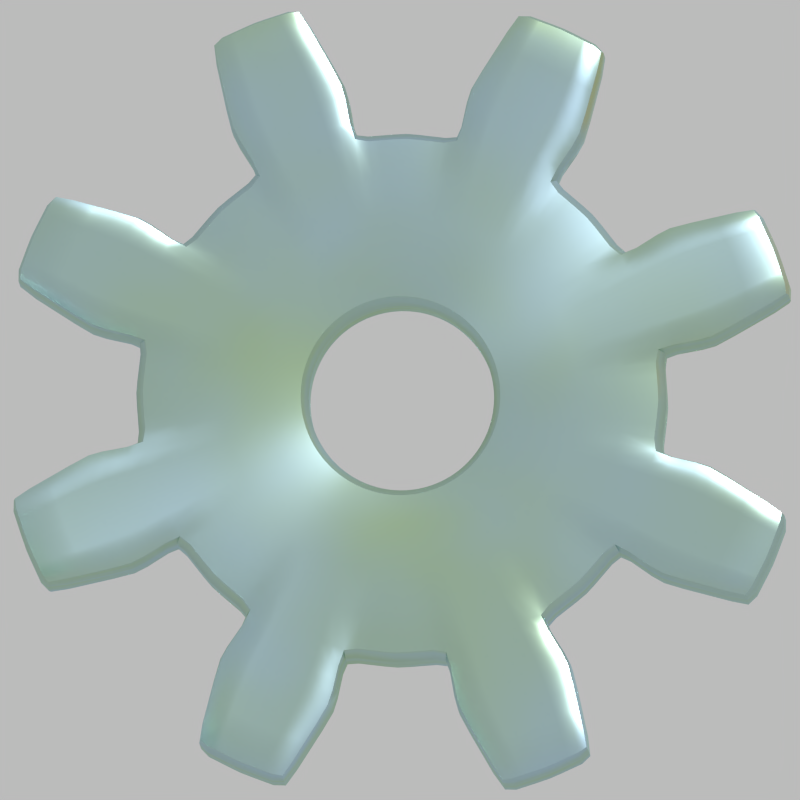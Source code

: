 # Source: iso_special.blend  (saved by Blender 2.72.0; exported with 4.5.12 LTS)
import bpy
from mathutils import Matrix  # noqa: F401  (used for matrix-valued properties, if any)

bpy.ops.wm.read_factory_settings(use_empty=True)
scene = bpy.context.scene
scene.name = 'Scene'

# ---- collections
col_collection_1 = bpy.data.collections.new('Collection 1'); scene.collection.children.link(col_collection_1)

# ---- materials (node trees are filled in below, after node groups)
mat_gears_mat = bpy.data.materials.new('gears_mat')
mat_gears_mat.alpha_threshold = 0.0
mat_gears_mat.roughness = 0.5
mat_material_ground = bpy.data.materials.new('Material_ground')
mat_material_ground.alpha_threshold = 0.0
mat_material_ground.diffuse_color = (0.5277, 0.365, 0.1598, 1.0)
mat_material_ground.roughness = 0.5
mat_material_ground.line_color = (0.0, 0.0, 0.0, 1.0)

# ---- material node trees
mat_gears_mat.use_nodes = True; mat_gears_mat.node_tree.nodes.clear()
_N = mat_gears_mat.node_tree.nodes; _L = mat_gears_mat.node_tree.links
n0 = _N.new('ShaderNodeBsdfAnisotropic'); n0.name = 'Anisotropic BSDF'; n0.location = (-2, 169)
n0.distribution = 'GGX'
n0.inputs[1].default_value = 0.3162
n0.inputs[2].default_value = 0.5
n0.inputs[3].default_value = 60.0
n1 = _N.new('ShaderNodeMixShader'); n1.name = 'Mix Shader'; n1.location = (210, 257)
n1.inputs[0].default_value = 0.3
n2 = _N.new('ShaderNodeBsdfAnisotropic'); n2.name = 'Glossy BSDF'; n2.location = (-5, 325)
n2.distribution = 'GGX'
n2.inputs[1].default_value = 0.3162
n3 = _N.new('ShaderNodeOutputMaterial'); n3.name = 'Material Output'; n3.location = (445, 251)
n4 = _N.new('ShaderNodeBsdfDiffuse'); n4.name = 'Diffuse BSDF'; n4.location = (-253, 561)
n5 = _N.new('ShaderNodeTexNoise'); n5.name = 'Noise Texture'; n5.location = (-533, 429)
n5.inputs[2].default_value = 3.0
n5.inputs[8].default_value = 0.25
n6 = _N.new('ShaderNodeCombineColor'); n6.name = 'Combine HSV'; n6.location = (-277, 234)
n7 = _N.new('ShaderNodeSeparateColor'); n7.name = 'Separate HSV'; n7.location = (-518, 215)
n8 = _N.new('ShaderNodeRGB'); n8.name = 'RGB'; n8.location = (-694, 204)
n8.outputs[0].default_value = (0.499, 0.701, 1.0, 1.0)
_L.new(n1.outputs[0], n3.inputs[0])
_L.new(n0.outputs[0], n1.inputs[2])
_L.new(n2.outputs[0], n1.inputs[1])
_L.new(n8.outputs[0], n7.inputs[0])
_L.new(n6.outputs[0], n2.inputs[0])
_L.new(n5.outputs[0], n6.inputs[2])
_L.new(n7.outputs[0], n6.inputs[0])
_L.new(n7.outputs[1], n6.inputs[1])
_L.new(n8.outputs[0], n0.inputs[0])
n3.is_active_output = True

# ---- world
world_world = bpy.data.worlds.new('World'); scene.world = world_world
world_world.use_nodes = True; world_world.node_tree.nodes.clear()
_N = world_world.node_tree.nodes; _L = world_world.node_tree.links
n0 = _N.new('ShaderNodeOutputWorld'); n0.name = 'World Output'; n0.location = (300, 300)
n1 = _N.new('ShaderNodeBackground'); n1.name = 'Background'; n1.location = (10, 300)
n1.inputs[0].default_value = (1.0, 1.0, 1.0, 1.0)
n1.inputs[1].default_value = 0.5
_L.new(n1.outputs[0], n0.inputs[0])
n0.is_active_output = True
world_world.color = (0.05088, 0.05088, 0.05088)
world_world.use_sun_shadow = False
world_world.sun_shadow_jitter_overblur = 0.0
world_world.cycles.sampling_method = 'MANUAL'
world_world.cycles.sample_map_resolution = 256

# ---- cameras
cam_camera_013 = bpy.data.cameras.new('Camera.013')
cam_camera_013.type = 'ORTHO'
cam_camera_013.clip_end = 100.0
cam_camera_013.lens = 35.0
cam_camera_013.sensor_width = 32.0
cam_camera_013.sensor_height = 18.0
cam_camera_013.ortho_scale = 1.41
cam_camera_013.dof.focus_distance = 0.0
cam_camera_012 = bpy.data.cameras.new('Camera.012')
cam_camera_012.type = 'ORTHO'
cam_camera_012.clip_end = 100.0
cam_camera_012.lens = 35.0
cam_camera_012.sensor_width = 32.0
cam_camera_012.sensor_height = 18.0
cam_camera_012.ortho_scale = 1.41
cam_camera_012.dof.focus_distance = 0.0
cam_camera_011 = bpy.data.cameras.new('Camera.011')
cam_camera_011.type = 'ORTHO'
cam_camera_011.clip_end = 100.0
cam_camera_011.lens = 35.0
cam_camera_011.sensor_width = 32.0
cam_camera_011.sensor_height = 18.0
cam_camera_011.ortho_scale = 1.41
cam_camera_011.dof.focus_distance = 0.0
cam_camera_010 = bpy.data.cameras.new('Camera.010')
cam_camera_010.type = 'ORTHO'
cam_camera_010.clip_end = 100.0
cam_camera_010.lens = 35.0
cam_camera_010.sensor_width = 32.0
cam_camera_010.sensor_height = 18.0
cam_camera_010.ortho_scale = 1.41
cam_camera_010.dof.focus_distance = 0.0
cam_camera_009 = bpy.data.cameras.new('Camera.009')
cam_camera_009.type = 'ORTHO'
cam_camera_009.clip_end = 100.0
cam_camera_009.lens = 35.0
cam_camera_009.sensor_width = 32.0
cam_camera_009.sensor_height = 18.0
cam_camera_009.ortho_scale = 1.41
cam_camera_009.dof.focus_distance = 0.0
cam_camera_008 = bpy.data.cameras.new('Camera.008')
cam_camera_008.type = 'ORTHO'
cam_camera_008.clip_end = 100.0
cam_camera_008.lens = 35.0
cam_camera_008.sensor_width = 32.0
cam_camera_008.sensor_height = 18.0
cam_camera_008.ortho_scale = 1.41
cam_camera_008.dof.focus_distance = 0.0
cam_camera_007 = bpy.data.cameras.new('Camera.007')
cam_camera_007.type = 'ORTHO'
cam_camera_007.clip_end = 100.0
cam_camera_007.lens = 35.0
cam_camera_007.sensor_width = 32.0
cam_camera_007.sensor_height = 18.0
cam_camera_007.ortho_scale = 1.41
cam_camera_007.dof.focus_distance = 0.0
cam_camera_006 = bpy.data.cameras.new('Camera.006')
cam_camera_006.type = 'ORTHO'
cam_camera_006.clip_end = 100.0
cam_camera_006.lens = 35.0
cam_camera_006.sensor_width = 32.0
cam_camera_006.sensor_height = 18.0
cam_camera_006.ortho_scale = 1.41
cam_camera_006.dof.focus_distance = 0.0
cam_camera_005 = bpy.data.cameras.new('Camera.005')
cam_camera_005.type = 'ORTHO'
cam_camera_005.clip_end = 100.0
cam_camera_005.lens = 35.0
cam_camera_005.sensor_width = 32.0
cam_camera_005.sensor_height = 18.0
cam_camera_005.ortho_scale = 1.41
cam_camera_005.dof.focus_distance = 0.0
cam_camera_004 = bpy.data.cameras.new('Camera.004')
cam_camera_004.type = 'ORTHO'
cam_camera_004.clip_end = 100.0
cam_camera_004.lens = 35.0
cam_camera_004.sensor_width = 32.0
cam_camera_004.sensor_height = 18.0
cam_camera_004.ortho_scale = 1.41
cam_camera_004.dof.focus_distance = 0.0
cam_camera_003 = bpy.data.cameras.new('Camera.003')
cam_camera_003.type = 'ORTHO'
cam_camera_003.clip_end = 100.0
cam_camera_003.lens = 35.0
cam_camera_003.sensor_width = 32.0
cam_camera_003.sensor_height = 18.0
cam_camera_003.ortho_scale = 1.41
cam_camera_003.dof.focus_distance = 0.0
cam_camera = bpy.data.cameras.new('Camera')
cam_camera.type = 'ORTHO'
cam_camera.clip_end = 100.0
cam_camera.lens = 35.0
cam_camera.sensor_width = 32.0
cam_camera.sensor_height = 18.0
cam_camera.ortho_scale = 1.41
cam_camera.dof.focus_distance = 0.0

# ---- lights
light_lamp = bpy.data.lights.new('Lamp', 'SUN')
light_lamp.transmission_factor = 0.0
light_lamp.cutoff_distance = 30.0
light_lamp.angle = 0.49
light_lamp.energy = 3.0
light_lamp.shadow_buffer_clip_start = 1.001
light_lamp.shadow_soft_size = 0.25
light_lamp.shadow_cascade_max_distance = 1000.0
light_lamp.cycles.use_multiple_importance_sampling = False

# ---- meshes
me_gear_003 = bpy.data.meshes.new('Gear.003')
me_gear_003.from_pydata([(0.08456, 8.813e-10, -0.05), (0.08293, 0.0165, -0.05), (0.07812, 0.03236, -0.05), (0.07031, 0.04698, -0.05), (0.21, 0.0, -0.05), (0.206, 0.04097, -0.05), (0.194, 0.08036, -0.05), (0.1746, 0.1167, -0.05), (0.2452, 0.04877, -0.05), (0.231, 0.09567, -0.05), (0.2079, 0.1389, -0.05), (0.3079, 0.08714, -0.05), (0.2956, 0.1225, -0.05), (0.2793, 0.1561, -0.05), (0.08456, 8.813e-10, 0.05), (0.08293, 0.0165, 0.05), (0.07812, 0.03236, 0.05), (0.07031, 0.04698, 0.05), (0.21, 0.0, 0.05), (0.206, 0.04097, 0.05), (0.194, 0.08036, 0.05), (0.1746, 0.1167, 0.05), (0.2452, 0.04877, 0.05), (0.231, 0.09567, 0.05), (0.2079, 0.1389, 0.05), (0.3079, 0.08714, 0.05), (0.2956, 0.1225, 0.05), (0.2793, 0.1561, 0.05), (0.05979, 0.05979, -0.05), (0.04698, 0.07031, -0.05), (0.03236, 0.07812, -0.05), (0.0165, 0.08293, -0.05), (0.1485, 0.1485, -0.05), (0.1167, 0.1746, -0.05), (0.08036, 0.194, -0.05), (0.04097, 0.206, -0.05), (0.1389, 0.2079, -0.05), (0.09567, 0.231, -0.05), (0.04877, 0.2452, -0.05), (0.1561, 0.2793, -0.05), (0.1225, 0.2956, -0.05), (0.08714, 0.3079, -0.05), (0.05979, 0.05979, 0.05), (0.04698, 0.07031, 0.05), (0.03236, 0.07812, 0.05), (0.0165, 0.08293, 0.05), (0.1485, 0.1485, 0.05), (0.1167, 0.1746, 0.05), (0.08036, 0.194, 0.05), (0.04097, 0.206, 0.05), (0.1389, 0.2079, 0.05), (0.09567, 0.231, 0.05), (0.04877, 0.2452, 0.05), (0.1561, 0.2793, 0.05), (0.1225, 0.2956, 0.05), (0.08714, 0.3079, 0.05), (1.099e-09, 0.08456, -0.05), (-0.0165, 0.08293, -0.05), (-0.03236, 0.07812, -0.05), (-0.04698, 0.07031, -0.05), (1.286e-17, 0.21, -0.05), (-0.04097, 0.206, -0.05), (-0.08036, 0.194, -0.05), (-0.1167, 0.1746, -0.05), (-0.04877, 0.2452, -0.05), (-0.09567, 0.231, -0.05), (-0.1389, 0.2079, -0.05), (-0.08714, 0.3079, -0.05), (-0.1225, 0.2956, -0.05), (-0.1561, 0.2793, -0.05), (2.659e-09, 0.08456, 0.05), (-0.0165, 0.08293, 0.05), (-0.03236, 0.07812, 0.05), (-0.04698, 0.07031, 0.05), (1.286e-17, 0.21, 0.05), (-0.04097, 0.206, 0.05), (-0.08036, 0.194, 0.05), (-0.1167, 0.1746, 0.05), (-0.04877, 0.2452, 0.05), (-0.09567, 0.231, 0.05), (-0.1389, 0.2079, 0.05), (-0.08714, 0.3079, 0.05), (-0.1225, 0.2956, 0.05), (-0.1561, 0.2793, 0.05), (-0.05979, 0.05979, -0.05), (-0.07031, 0.04698, -0.05), (-0.07812, 0.03236, -0.05), (-0.08293, 0.0165, -0.05), (-0.1485, 0.1485, -0.05), (-0.1746, 0.1167, -0.05), (-0.194, 0.08036, -0.05), (-0.206, 0.04097, -0.05), (-0.2079, 0.1389, -0.05), (-0.231, 0.09567, -0.05), (-0.2452, 0.04877, -0.05), (-0.2793, 0.1561, -0.05), (-0.2956, 0.1225, -0.05), (-0.3079, 0.08714, -0.05), (-0.05979, 0.05979, 0.05), (-0.07031, 0.04698, 0.05), (-0.07812, 0.03236, 0.05), (-0.08293, 0.0165, 0.05), (-0.1485, 0.1485, 0.05), (-0.1746, 0.1167, 0.05), (-0.194, 0.08036, 0.05), (-0.206, 0.04097, 0.05), (-0.2079, 0.1389, 0.05), (-0.231, 0.09567, 0.05), (-0.2452, 0.04877, 0.05), (-0.2793, 0.1561, 0.05), (-0.2956, 0.1225, 0.05), (-0.3079, 0.08714, 0.05), (-0.08456, -8.813e-10, -0.05), (-0.08293, -0.0165, -0.05), (-0.07812, -0.03236, -0.05), (-0.07031, -0.04698, -0.05), (-0.21, 2.572e-17, -0.05), (-0.206, -0.04097, -0.05), (-0.194, -0.08036, -0.05), (-0.1746, -0.1167, -0.05), (-0.2452, -0.04877, -0.05), (-0.231, -0.09567, -0.05), (-0.2079, -0.1389, -0.05), (-0.3079, -0.08714, -0.05), (-0.2956, -0.1225, -0.05), (-0.2793, -0.1561, -0.05), (-0.08456, -8.813e-10, 0.05), (-0.08293, -0.0165, 0.05), (-0.07812, -0.03236, 0.05), (-0.07031, -0.04698, 0.05), (-0.21, 2.572e-17, 0.05), (-0.206, -0.04097, 0.05), (-0.194, -0.08036, 0.05), (-0.1746, -0.1167, 0.05), (-0.2452, -0.04877, 0.05), (-0.231, -0.09567, 0.05), (-0.2079, -0.1389, 0.05), (-0.3079, -0.08714, 0.05), (-0.2956, -0.1225, 0.05), (-0.2793, -0.1561, 0.05), (-0.05979, -0.05979, -0.05), (-0.04698, -0.07031, -0.05), (-0.03236, -0.07812, -0.05), (-0.0165, -0.08293, -0.05), (-0.1485, -0.1485, -0.05), (-0.1167, -0.1746, -0.05), (-0.08036, -0.194, -0.05), (-0.04097, -0.206, -0.05), (-0.1389, -0.2079, -0.05), (-0.09567, -0.231, -0.05), (-0.04877, -0.2452, -0.05), (-0.1561, -0.2793, -0.05), (-0.1225, -0.2956, -0.05), (-0.08714, -0.3079, -0.05), (-0.05979, -0.05979, 0.05), (-0.04698, -0.07031, 0.05), (-0.03236, -0.07812, 0.05), (-0.0165, -0.08293, 0.05), (-0.1485, -0.1485, 0.05), (-0.1167, -0.1746, 0.05), (-0.08036, -0.194, 0.05), (-0.04097, -0.206, 0.05), (-0.1389, -0.2079, 0.05), (-0.09567, -0.231, 0.05), (-0.04877, -0.2452, 0.05), (-0.1561, -0.2793, 0.05), (-0.1225, -0.2956, 0.05), (-0.08714, -0.3079, 0.05), (-2.659e-09, -0.08456, -0.05), (0.0165, -0.08293, -0.05), (0.03236, -0.07812, -0.05), (0.04698, -0.07031, -0.05), (-3.858e-17, -0.21, -0.05), (0.04097, -0.206, -0.05), (0.08036, -0.194, -0.05), (0.1167, -0.1746, -0.05), (0.04877, -0.2452, -0.05), (0.09567, -0.231, -0.05), (0.1389, -0.2079, -0.05), (0.08714, -0.3079, -0.05), (0.1225, -0.2956, -0.05), (0.1561, -0.2793, -0.05), (-1.099e-09, -0.08456, 0.05), (0.0165, -0.08293, 0.05), (0.03236, -0.07812, 0.05), (0.04698, -0.07031, 0.05), (-3.858e-17, -0.21, 0.05), (0.04097, -0.206, 0.05), (0.08036, -0.194, 0.05), (0.1167, -0.1746, 0.05), (0.04877, -0.2452, 0.05), (0.09567, -0.231, 0.05), (0.1389, -0.2079, 0.05), (0.08714, -0.3079, 0.05), (0.1225, -0.2956, 0.05), (0.1561, -0.2793, 0.05), (0.05979, -0.05979, -0.05), (0.07031, -0.04698, -0.05), (0.07812, -0.03236, -0.05), (0.08293, -0.0165, -0.05), (0.1485, -0.1485, -0.05), (0.1746, -0.1167, -0.05), (0.194, -0.08036, -0.05), (0.206, -0.04097, -0.05), (0.2079, -0.1389, -0.05), (0.231, -0.09567, -0.05), (0.2452, -0.04877, -0.05), (0.2793, -0.1561, -0.05), (0.2956, -0.1225, -0.05), (0.3079, -0.08714, -0.05), (0.05979, -0.05979, 0.05), (0.07031, -0.04698, 0.05), (0.07812, -0.03236, 0.05), (0.08293, -0.0165, 0.05), (0.1485, -0.1485, 0.05), (0.1746, -0.1167, 0.05), (0.194, -0.08036, 0.05), (0.206, -0.04097, 0.05), (0.2079, -0.1389, 0.05), (0.231, -0.09567, 0.05), (0.2452, -0.04877, 0.05), (0.2793, -0.1561, 0.05), (0.2956, -0.1225, 0.05), (0.3079, -0.08714, 0.05)], [], [(4, 0, 1, 5), (5, 1, 2, 6), (6, 2, 3, 7), (8, 5, 6, 9), (9, 6, 7, 10), (11, 8, 9, 12), (12, 9, 10, 13), (14, 18, 19, 15), (15, 19, 20, 16), (16, 20, 21, 17), (19, 22, 23, 20), (20, 23, 24, 21), (22, 25, 26, 23), (23, 26, 27, 24), (18, 4, 5, 19), (19, 5, 8, 22), (22, 8, 11, 25), (25, 11, 12, 26), (26, 12, 13, 27), (27, 13, 10, 24), (24, 10, 7, 21), (32, 28, 29, 33), (33, 29, 30, 34), (34, 30, 31, 35), (36, 33, 34, 37), (37, 34, 35, 38), (39, 36, 37, 40), (40, 37, 38, 41), (42, 46, 47, 43), (43, 47, 48, 44), (44, 48, 49, 45), (47, 50, 51, 48), (48, 51, 52, 49), (50, 53, 54, 51), (51, 54, 55, 52), (46, 32, 33, 47), (47, 33, 36, 50), (50, 36, 39, 53), (53, 39, 40, 54), (54, 40, 41, 55), (55, 41, 38, 52), (52, 38, 35, 49), (3, 28, 32, 7), (7, 32, 46, 21), (21, 46, 42, 17), (60, 56, 57, 61), (61, 57, 58, 62), (62, 58, 59, 63), (64, 61, 62, 65), (65, 62, 63, 66), (67, 64, 65, 68), (68, 65, 66, 69), (70, 74, 75, 71), (71, 75, 76, 72), (72, 76, 77, 73), (75, 78, 79, 76), (76, 79, 80, 77), (78, 81, 82, 79), (79, 82, 83, 80), (74, 60, 61, 75), (75, 61, 64, 78), (78, 64, 67, 81), (81, 67, 68, 82), (82, 68, 69, 83), (83, 69, 66, 80), (80, 66, 63, 77), (31, 56, 60, 35), (35, 60, 74, 49), (49, 74, 70, 45), (88, 84, 85, 89), (89, 85, 86, 90), (90, 86, 87, 91), (92, 89, 90, 93), (93, 90, 91, 94), (95, 92, 93, 96), (96, 93, 94, 97), (98, 102, 103, 99), (99, 103, 104, 100), (100, 104, 105, 101), (103, 106, 107, 104), (104, 107, 108, 105), (106, 109, 110, 107), (107, 110, 111, 108), (102, 88, 89, 103), (103, 89, 92, 106), (106, 92, 95, 109), (109, 95, 96, 110), (110, 96, 97, 111), (111, 97, 94, 108), (108, 94, 91, 105), (59, 84, 88, 63), (63, 88, 102, 77), (77, 102, 98, 73), (116, 112, 113, 117), (117, 113, 114, 118), (118, 114, 115, 119), (120, 117, 118, 121), (121, 118, 119, 122), (123, 120, 121, 124), (124, 121, 122, 125), (126, 130, 131, 127), (127, 131, 132, 128), (128, 132, 133, 129), (131, 134, 135, 132), (132, 135, 136, 133), (134, 137, 138, 135), (135, 138, 139, 136), (130, 116, 117, 131), (131, 117, 120, 134), (134, 120, 123, 137), (137, 123, 124, 138), (138, 124, 125, 139), (139, 125, 122, 136), (136, 122, 119, 133), (87, 112, 116, 91), (91, 116, 130, 105), (105, 130, 126, 101), (144, 140, 141, 145), (145, 141, 142, 146), (146, 142, 143, 147), (148, 145, 146, 149), (149, 146, 147, 150), (151, 148, 149, 152), (152, 149, 150, 153), (154, 158, 159, 155), (155, 159, 160, 156), (156, 160, 161, 157), (159, 162, 163, 160), (160, 163, 164, 161), (162, 165, 166, 163), (163, 166, 167, 164), (158, 144, 145, 159), (159, 145, 148, 162), (162, 148, 151, 165), (165, 151, 152, 166), (166, 152, 153, 167), (167, 153, 150, 164), (164, 150, 147, 161), (115, 140, 144, 119), (119, 144, 158, 133), (133, 158, 154, 129), (172, 168, 169, 173), (173, 169, 170, 174), (174, 170, 171, 175), (176, 173, 174, 177), (177, 174, 175, 178), (179, 176, 177, 180), (180, 177, 178, 181), (182, 186, 187, 183), (183, 187, 188, 184), (184, 188, 189, 185), (187, 190, 191, 188), (188, 191, 192, 189), (190, 193, 194, 191), (191, 194, 195, 192), (186, 172, 173, 187), (187, 173, 176, 190), (190, 176, 179, 193), (193, 179, 180, 194), (194, 180, 181, 195), (195, 181, 178, 192), (192, 178, 175, 189), (143, 168, 172, 147), (147, 172, 186, 161), (161, 186, 182, 157), (200, 196, 197, 201), (201, 197, 198, 202), (202, 198, 199, 203), (204, 201, 202, 205), (205, 202, 203, 206), (207, 204, 205, 208), (208, 205, 206, 209), (210, 214, 215, 211), (211, 215, 216, 212), (212, 216, 217, 213), (215, 218, 219, 216), (216, 219, 220, 217), (218, 221, 222, 219), (219, 222, 223, 220), (214, 200, 201, 215), (215, 201, 204, 218), (218, 204, 207, 221), (221, 207, 208, 222), (222, 208, 209, 223), (223, 209, 206, 220), (220, 206, 203, 217), (171, 196, 200, 175), (175, 200, 214, 189), (189, 214, 210, 185), (199, 0, 4, 203), (203, 4, 18, 217), (217, 18, 14, 213), (85, 84, 98, 99), (100, 86, 85, 99), (87, 86, 100, 101), (112, 87, 101, 126), (127, 113, 112, 126), (114, 113, 127, 128), (115, 114, 128, 129), (154, 140, 115, 129), (141, 140, 154, 155), (156, 142, 141, 155), (143, 142, 156, 157), (182, 168, 143, 157), (169, 168, 182, 183), (184, 170, 169, 183), (171, 170, 184, 185), (210, 196, 171, 185), (211, 197, 196, 210), (212, 198, 197, 211), (199, 198, 212, 213), (199, 213, 14, 0), (1, 0, 14, 15), (16, 2, 1, 15), (17, 3, 2, 16), (42, 28, 3, 17), (43, 29, 28, 42), (44, 30, 29, 43), (45, 31, 30, 44), (70, 56, 31, 45), (71, 57, 56, 70), (58, 57, 71, 72), (73, 59, 58, 72), (98, 84, 59, 73)])
me_gear_003.polygons.foreach_set('use_smooth', [True] * 224)
_k = {(84, 85): 0.49804, (0, 199): 0.49804, (161, 164): 0.74902, (105, 130): 0.74902, (208, 222): 0.74902, (159, 160): 0.74902, (5, 19): 0.74902, (76, 77): 0.74902, (68, 69): 0.74902, (183, 184): 0.49804, (108, 111): 0.74902, (13, 27): 0.74902, (145, 148): 0.74902, (173, 187): 0.74902, (151, 152): 0.74902, (98, 99): 0.49804, (114, 115): 0.49804, (46, 47): 0.74902, (211, 212): 0.49804, (54, 55): 0.74902, (45, 70): 0.49804, (31, 56): 0.49804, (10, 13): 0.74902, (62, 63): 0.74902, (95, 109): 0.74902, (16, 17): 0.49804, (64, 78): 0.74902, (36, 50): 0.74902, (96, 110): 0.74902, (207, 221): 0.74902, (119, 133): 0.74902, (0, 1): 0.49804, (172, 173): 0.74902, (175, 200): 0.74902, (77, 80): 0.74902, (158, 159): 0.74902, (75, 76): 0.74902, (7, 32): 0.74902, (67, 68): 0.74902, (188, 189): 0.74902, (4, 18): 0.74902, (180, 181): 0.74902, (161, 186): 0.74902, (117, 120): 0.74902, (99, 100): 0.49804, (12, 26): 0.74902, (142, 143): 0.49804, (14, 213): 0.49804, (136, 139): 0.74902, (181, 195): 0.74902, (123, 124): 0.74902, (33, 36): 0.74902, (47, 48): 0.74902, (39, 40): 0.74902, (214, 215): 0.74902, (49, 52): 0.74902, (120, 134): 0.74902, (198, 199): 0.49804, (129, 154): 0.49804, (192, 195): 0.74902, (119, 144): 0.74902, (178, 192): 0.74902, (190, 193): 0.74902, (222, 223): 0.74902, (15, 16): 0.49804, (73, 98): 0.49804, (80, 83): 0.74902, (86, 87): 0.49804, (187, 190): 0.74902, (169, 170): 0.49804, (147, 150): 0.74902, (38, 41): 0.74902, (64, 67): 0.74902, (94, 97): 0.74902, (70, 71): 0.49804, (17, 42): 0.49804, (131, 134): 0.74902, (7, 21): 0.74902, (100, 101): 0.49804, (145, 146): 0.74902, (116, 117): 0.74902, (137, 138): 0.74902, (203, 206): 0.74902, (124, 125): 0.74902, (152, 166): 0.74902, (44, 45): 0.49804, (63, 88): 0.74902, (175, 189): 0.74902, (201, 202): 0.74902, (117, 131): 0.74902, (147, 172): 0.74902, (60, 61): 0.74902, (24, 27): 0.74902, (66, 80): 0.74902, (145, 159): 0.74902, (193, 194): 0.74902, (125, 139): 0.74902, (8, 11): 0.74902, (30, 31): 0.49804, (150, 153): 0.74902, (91, 94): 0.74902, (14, 15): 0.49804, (6, 7): 0.74902, (134, 137): 0.74902, (75, 78): 0.74902, (185, 210): 0.49804, (164, 167): 0.74902, (170, 171): 0.49804, (10, 24): 0.74902, (81, 82): 0.74902, (61, 75): 0.74902, (89, 90): 0.74902, (186, 187): 0.74902, (156, 157): 0.49804, (218, 221): 0.74902, (87, 112): 0.49804, (140, 141): 0.49804, (69, 83): 0.74902, (35, 38): 0.74902, (132, 133): 0.74902, (113, 114): 0.49804, (92, 106): 0.74902, (208, 209): 0.74902, (19, 22): 0.74902, (33, 34): 0.74902, (216, 217): 0.74902, (122, 136): 0.74902, (200, 201): 0.74902, (57, 58): 0.49804, (151, 165): 0.74902, (176, 190): 0.74902, (4, 203): 0.74902, (25, 26): 0.74902, (144, 158): 0.74902, (39, 53): 0.74902, (1, 2): 0.49804, (173, 176): 0.74902, (204, 218): 0.74902, (66, 69): 0.74902, (88, 89): 0.74902, (49, 74): 0.74902, (189, 192): 0.74902, (72, 73): 0.49804, (187, 188): 0.74902, (159, 162): 0.74902, (179, 180): 0.74902, (110, 111): 0.74902, (102, 103): 0.74902, (155, 156): 0.49804, (22, 25): 0.74902, (118, 119): 0.74902, (133, 136): 0.74902, (120, 123): 0.74902, (126, 127): 0.49804, (217, 220): 0.74902, (180, 194): 0.74902, (36, 39): 0.74902, (42, 43): 0.49804, (127, 128): 0.49804, (131, 132): 0.74902, (91, 105): 0.74902, (52, 55): 0.74902, (201, 204): 0.74902, (207, 208): 0.74902, (68, 82): 0.74902, (34, 35): 0.74902, (215, 216): 0.74902, (150, 164): 0.74902, (58, 59): 0.49804, (40, 54): 0.74902, (20, 21): 0.74902, (35, 60): 0.74902, (171, 196): 0.49804, (28, 29): 0.49804, (123, 137): 0.74902, (12, 13): 0.74902, (4, 5): 0.74902, (162, 165): 0.74902, (89, 92): 0.74902, (168, 169): 0.49804, (178, 181): 0.74902, (8, 22): 0.74902, (203, 217): 0.74902, (3, 28): 0.49804, (160, 161): 0.74902, (32, 46): 0.74902, (71, 72): 0.49804, (157, 182): 0.49804, (105, 108): 0.74902, (148, 151): 0.74902, (63, 77): 0.74902, (184, 185): 0.49804, (175, 178): 0.74902, (103, 104): 0.74902, (154, 155): 0.49804, (146, 147): 0.74902, (95, 96): 0.74902, (138, 139): 0.74902, (153, 167): 0.74902, (43, 44): 0.49804, (94, 108): 0.74902, (220, 223): 0.74902, (130, 131): 0.74902, (204, 207): 0.74902, (210, 211): 0.49804, (41, 55): 0.74902, (202, 203): 0.74902, (67, 81): 0.74902, (133, 158): 0.74902, (61, 64): 0.74902, (21, 24): 0.74902, (18, 217): 0.74902, (116, 130): 0.74902, (77, 102): 0.74902, (194, 195): 0.74902, (19, 20): 0.74902, (115, 140): 0.49804, (124, 138): 0.74902, (97, 111): 0.74902, (206, 220): 0.74902, (5, 8): 0.74902, (11, 12): 0.74902, (92, 95): 0.74902, (82, 83): 0.74902, (173, 174): 0.74902, (106, 109): 0.74902, (90, 91): 0.74902, (165, 166): 0.74902, (33, 47): 0.74902, (60, 74): 0.74902, (74, 75): 0.74902, (215, 218): 0.74902, (89, 103): 0.74902, (21, 46): 0.74902, (122, 125): 0.74902, (104, 105): 0.74902, (11, 25): 0.74902, (96, 97): 0.74902, (141, 142): 0.49804, (112, 113): 0.49804, (50, 53): 0.74902, (101, 126): 0.49804, (40, 41): 0.74902, (59, 84): 0.49804, (32, 33): 0.74902, (47, 50): 0.74902, (206, 209): 0.74902, (148, 162): 0.74902, (48, 49): 0.74902, (56, 57): 0.49804, (201, 215): 0.74902, (18, 19): 0.74902, (26, 27): 0.74902, (197, 198): 0.49804, (103, 106): 0.74902, (38, 52): 0.74902, (221, 222): 0.74902, (2, 3): 0.49804, (85, 86): 0.49804, (119, 122): 0.74902, (189, 214): 0.74902, (166, 167): 0.74902, (209, 223): 0.74902, (176, 179): 0.74902, (174, 175): 0.74902, (143, 168): 0.49804, (78, 81): 0.74902, (182, 183): 0.49804, (109, 110): 0.74902, (88, 102): 0.74902, (144, 145): 0.74902, (152, 153): 0.74902, (117, 118): 0.74902, (172, 186): 0.74902, (7, 10): 0.74902, (128, 129): 0.49804, (179, 193): 0.74902, (53, 54): 0.74902, (212, 213): 0.49804, (147, 161): 0.74902, (61, 62): 0.74902, (200, 214): 0.74902, (63, 66): 0.74902, (196, 197): 0.49804, (29, 30): 0.49804, (5, 6): 0.74902, (91, 116): 0.74902, (35, 49): 0.74902}
me_gear_003.attributes.new('crease_edge', 'FLOAT', 'EDGE').data.foreach_set('value', [_k.get((min(e.vertices), max(e.vertices)), 0.0) for e in me_gear_003.edges])
me_gear_003.materials.append(mat_gears_mat)
me_gear_003.use_remesh_preserve_volume = False
me_gear_003.use_remesh_preserve_attributes = False
me_gear_003.use_mirror_vertex_groups = False
me_gear_003.update()
me_gear_001 = bpy.data.meshes.new('Gear.001')
me_gear_001.from_pydata([(0.0738, 1.869e-09, -0.05), (0.07239, 0.0144, -0.05), (0.06819, 0.02824, -0.05), (0.06137, 0.041, -0.05), (0.21, 0.0, -0.05), (0.206, 0.04097, -0.05), (0.194, 0.08036, -0.05), (0.1746, 0.1167, -0.05), (0.2452, 0.04877, -0.05), (0.231, 0.09567, -0.05), (0.2079, 0.1389, -0.05), (0.3079, 0.08714, -0.05), (0.2956, 0.1225, -0.05), (0.2793, 0.1561, -0.05), (0.0738, -1.112e-09, 0.05), (0.07239, 0.0144, 0.05), (0.06819, 0.02824, 0.05), (0.06137, 0.041, 0.05), (0.21, 0.0, 0.05), (0.206, 0.04097, 0.05), (0.194, 0.08036, 0.05), (0.1746, 0.1167, 0.05), (0.2452, 0.04877, 0.05), (0.231, 0.09567, 0.05), (0.2079, 0.1389, 0.05), (0.3079, 0.08714, 0.05), (0.2956, 0.1225, 0.05), (0.2793, 0.1561, 0.05), (0.05219, 0.05219, -0.05), (0.041, 0.06137, -0.05), (0.02824, 0.06819, -0.05), (0.0144, 0.07239, -0.05), (0.1485, 0.1485, -0.05), (0.1167, 0.1746, -0.05), (0.08036, 0.194, -0.05), (0.04097, 0.206, -0.05), (0.1389, 0.2079, -0.05), (0.09567, 0.231, -0.05), (0.04877, 0.2452, -0.05), (0.1561, 0.2793, -0.05), (0.1225, 0.2956, -0.05), (0.08714, 0.3079, -0.05), (0.05219, 0.05219, 0.05), (0.041, 0.06137, 0.05), (0.02824, 0.06819, 0.05), (0.0144, 0.07239, 0.05), (0.1485, 0.1485, 0.05), (0.1167, 0.1746, 0.05), (0.08036, 0.194, 0.05), (0.04097, 0.206, 0.05), (0.1389, 0.2079, 0.05), (0.09567, 0.231, 0.05), (0.04877, 0.2452, 0.05), (0.1561, 0.2793, 0.05), (0.1225, 0.2956, 0.05), (0.08714, 0.3079, 0.05), (-3.343e-09, 0.0738, -0.05), (-0.0144, 0.07239, -0.05), (-0.02824, 0.06819, -0.05), (-0.041, 0.06137, -0.05), (1.286e-17, 0.21, -0.05), (-0.04097, 0.206, -0.05), (-0.08036, 0.194, -0.05), (-0.1167, 0.1746, -0.05), (-0.04877, 0.2452, -0.05), (-0.09567, 0.231, -0.05), (-0.1389, 0.2079, -0.05), (-0.08714, 0.3079, -0.05), (-0.1225, 0.2956, -0.05), (-0.1561, 0.2793, -0.05), (-2.379e-09, 0.0738, 0.05), (-0.0144, 0.07239, 0.05), (-0.02824, 0.06819, 0.05), (-0.041, 0.06137, 0.05), (1.286e-17, 0.21, 0.05), (-0.04097, 0.206, 0.05), (-0.08036, 0.194, 0.05), (-0.1167, 0.1746, 0.05), (-0.04877, 0.2452, 0.05), (-0.09567, 0.231, 0.05), (-0.1389, 0.2079, 0.05), (-0.08714, 0.3079, 0.05), (-0.1225, 0.2956, 0.05), (-0.1561, 0.2793, 0.05), (-0.05219, 0.05219, -0.05), (-0.06137, 0.041, -0.05), (-0.06819, 0.02824, -0.05), (-0.07239, 0.0144, -0.05), (-0.1485, 0.1485, -0.05), (-0.1746, 0.1167, -0.05), (-0.194, 0.08036, -0.05), (-0.206, 0.04097, -0.05), (-0.2079, 0.1389, -0.05), (-0.231, 0.09567, -0.05), (-0.2452, 0.04877, -0.05), (-0.2793, 0.1561, -0.05), (-0.2956, 0.1225, -0.05), (-0.3079, 0.08714, -0.05), (-0.05219, 0.05219, 0.05), (-0.06137, 0.041, 0.05), (-0.06819, 0.02824, 0.05), (-0.07239, 0.0144, 0.05), (-0.1485, 0.1485, 0.05), (-0.1746, 0.1167, 0.05), (-0.194, 0.08036, 0.05), (-0.206, 0.04097, 0.05), (-0.2079, 0.1389, 0.05), (-0.231, 0.09567, 0.05), (-0.2452, 0.04877, 0.05), (-0.2793, 0.1561, 0.05), (-0.2956, 0.1225, 0.05), (-0.3079, 0.08714, 0.05), (-0.0738, 1.112e-09, -0.05), (-0.07239, -0.0144, -0.05), (-0.06819, -0.02824, -0.05), (-0.06137, -0.041, -0.05), (-0.21, 2.572e-17, -0.05), (-0.206, -0.04097, -0.05), (-0.194, -0.08036, -0.05), (-0.1746, -0.1167, -0.05), (-0.2452, -0.04877, -0.05), (-0.231, -0.09567, -0.05), (-0.2079, -0.1389, -0.05), (-0.3079, -0.08714, -0.05), (-0.2956, -0.1225, -0.05), (-0.2793, -0.1561, -0.05), (-0.0738, -1.869e-09, 0.05), (-0.07239, -0.0144, 0.05), (-0.06819, -0.02824, 0.05), (-0.06137, -0.041, 0.05), (-0.21, 2.572e-17, 0.05), (-0.206, -0.04097, 0.05), (-0.194, -0.08036, 0.05), (-0.1746, -0.1167, 0.05), (-0.2452, -0.04877, 0.05), (-0.231, -0.09567, 0.05), (-0.2079, -0.1389, 0.05), (-0.3079, -0.08714, 0.05), (-0.2956, -0.1225, 0.05), (-0.2793, -0.1561, 0.05), (-0.05219, -0.05219, -0.05), (-0.041, -0.06137, -0.05), (-0.02824, -0.06819, -0.05), (-0.0144, -0.07239, -0.05), (-0.1485, -0.1485, -0.05), (-0.1167, -0.1746, -0.05), (-0.08036, -0.194, -0.05), (-0.04097, -0.206, -0.05), (-0.1389, -0.2079, -0.05), (-0.09567, -0.231, -0.05), (-0.04877, -0.2452, -0.05), (-0.1561, -0.2793, -0.05), (-0.1225, -0.2956, -0.05), (-0.08714, -0.3079, -0.05), (-0.05219, -0.05219, 0.05), (-0.041, -0.06137, 0.05), (-0.02824, -0.06819, 0.05), (-0.0144, -0.07239, 0.05), (-0.1485, -0.1485, 0.05), (-0.1167, -0.1746, 0.05), (-0.08036, -0.194, 0.05), (-0.04097, -0.206, 0.05), (-0.1389, -0.2079, 0.05), (-0.09567, -0.231, 0.05), (-0.04877, -0.2452, 0.05), (-0.1561, -0.2793, 0.05), (-0.1225, -0.2956, 0.05), (-0.08714, -0.3079, 0.05), (2.379e-09, -0.0738, -0.05), (0.0144, -0.07239, -0.05), (0.02824, -0.06819, -0.05), (0.041, -0.06137, -0.05), (-3.858e-17, -0.21, -0.05), (0.04097, -0.206, -0.05), (0.08036, -0.194, -0.05), (0.1167, -0.1746, -0.05), (0.04877, -0.2452, -0.05), (0.09567, -0.231, -0.05), (0.1389, -0.2079, -0.05), (0.08714, -0.3079, -0.05), (0.1225, -0.2956, -0.05), (0.1561, -0.2793, -0.05), (3.343e-09, -0.0738, 0.05), (0.0144, -0.07239, 0.05), (0.02824, -0.06819, 0.05), (0.041, -0.06137, 0.05), (-3.858e-17, -0.21, 0.05), (0.04097, -0.206, 0.05), (0.08036, -0.194, 0.05), (0.1167, -0.1746, 0.05), (0.04877, -0.2452, 0.05), (0.09567, -0.231, 0.05), (0.1389, -0.2079, 0.05), (0.08714, -0.3079, 0.05), (0.1225, -0.2956, 0.05), (0.1561, -0.2793, 0.05), (0.05219, -0.05219, -0.05), (0.06137, -0.041, -0.05), (0.06819, -0.02824, -0.05), (0.07239, -0.0144, -0.05), (0.1485, -0.1485, -0.05), (0.1746, -0.1167, -0.05), (0.194, -0.08036, -0.05), (0.206, -0.04097, -0.05), (0.2079, -0.1389, -0.05), (0.231, -0.09567, -0.05), (0.2452, -0.04877, -0.05), (0.2793, -0.1561, -0.05), (0.2956, -0.1225, -0.05), (0.3079, -0.08714, -0.05), (0.05219, -0.05219, 0.05), (0.06137, -0.041, 0.05), (0.06819, -0.02824, 0.05), (0.07239, -0.0144, 0.05), (0.1485, -0.1485, 0.05), (0.1746, -0.1167, 0.05), (0.194, -0.08036, 0.05), (0.206, -0.04097, 0.05), (0.2079, -0.1389, 0.05), (0.231, -0.09567, 0.05), (0.2452, -0.04877, 0.05), (0.2793, -0.1561, 0.05), (0.2956, -0.1225, 0.05), (0.3079, -0.08714, 0.05)], [], [(4, 0, 1, 5), (5, 1, 2, 6), (6, 2, 3, 7), (8, 5, 6, 9), (9, 6, 7, 10), (11, 8, 9, 12), (12, 9, 10, 13), (14, 18, 19, 15), (15, 19, 20, 16), (16, 20, 21, 17), (19, 22, 23, 20), (20, 23, 24, 21), (22, 25, 26, 23), (23, 26, 27, 24), (18, 4, 5, 19), (19, 5, 8, 22), (22, 8, 11, 25), (25, 11, 12, 26), (26, 12, 13, 27), (27, 13, 10, 24), (24, 10, 7, 21), (32, 28, 29, 33), (33, 29, 30, 34), (34, 30, 31, 35), (36, 33, 34, 37), (37, 34, 35, 38), (39, 36, 37, 40), (40, 37, 38, 41), (42, 46, 47, 43), (43, 47, 48, 44), (44, 48, 49, 45), (47, 50, 51, 48), (48, 51, 52, 49), (50, 53, 54, 51), (51, 54, 55, 52), (46, 32, 33, 47), (47, 33, 36, 50), (50, 36, 39, 53), (53, 39, 40, 54), (54, 40, 41, 55), (55, 41, 38, 52), (52, 38, 35, 49), (3, 28, 32, 7), (7, 32, 46, 21), (21, 46, 42, 17), (60, 56, 57, 61), (61, 57, 58, 62), (62, 58, 59, 63), (64, 61, 62, 65), (65, 62, 63, 66), (67, 64, 65, 68), (68, 65, 66, 69), (70, 74, 75, 71), (71, 75, 76, 72), (72, 76, 77, 73), (75, 78, 79, 76), (76, 79, 80, 77), (78, 81, 82, 79), (79, 82, 83, 80), (74, 60, 61, 75), (75, 61, 64, 78), (78, 64, 67, 81), (81, 67, 68, 82), (82, 68, 69, 83), (83, 69, 66, 80), (80, 66, 63, 77), (31, 56, 60, 35), (35, 60, 74, 49), (49, 74, 70, 45), (88, 84, 85, 89), (89, 85, 86, 90), (90, 86, 87, 91), (92, 89, 90, 93), (93, 90, 91, 94), (95, 92, 93, 96), (96, 93, 94, 97), (98, 102, 103, 99), (99, 103, 104, 100), (100, 104, 105, 101), (103, 106, 107, 104), (104, 107, 108, 105), (106, 109, 110, 107), (107, 110, 111, 108), (102, 88, 89, 103), (103, 89, 92, 106), (106, 92, 95, 109), (109, 95, 96, 110), (110, 96, 97, 111), (111, 97, 94, 108), (108, 94, 91, 105), (59, 84, 88, 63), (63, 88, 102, 77), (77, 102, 98, 73), (116, 112, 113, 117), (117, 113, 114, 118), (118, 114, 115, 119), (120, 117, 118, 121), (121, 118, 119, 122), (123, 120, 121, 124), (124, 121, 122, 125), (126, 130, 131, 127), (127, 131, 132, 128), (128, 132, 133, 129), (131, 134, 135, 132), (132, 135, 136, 133), (134, 137, 138, 135), (135, 138, 139, 136), (130, 116, 117, 131), (131, 117, 120, 134), (134, 120, 123, 137), (137, 123, 124, 138), (138, 124, 125, 139), (139, 125, 122, 136), (136, 122, 119, 133), (87, 112, 116, 91), (91, 116, 130, 105), (105, 130, 126, 101), (144, 140, 141, 145), (145, 141, 142, 146), (146, 142, 143, 147), (148, 145, 146, 149), (149, 146, 147, 150), (151, 148, 149, 152), (152, 149, 150, 153), (154, 158, 159, 155), (155, 159, 160, 156), (156, 160, 161, 157), (159, 162, 163, 160), (160, 163, 164, 161), (162, 165, 166, 163), (163, 166, 167, 164), (158, 144, 145, 159), (159, 145, 148, 162), (162, 148, 151, 165), (165, 151, 152, 166), (166, 152, 153, 167), (167, 153, 150, 164), (164, 150, 147, 161), (115, 140, 144, 119), (119, 144, 158, 133), (133, 158, 154, 129), (172, 168, 169, 173), (173, 169, 170, 174), (174, 170, 171, 175), (176, 173, 174, 177), (177, 174, 175, 178), (179, 176, 177, 180), (180, 177, 178, 181), (182, 186, 187, 183), (183, 187, 188, 184), (184, 188, 189, 185), (187, 190, 191, 188), (188, 191, 192, 189), (190, 193, 194, 191), (191, 194, 195, 192), (186, 172, 173, 187), (187, 173, 176, 190), (190, 176, 179, 193), (193, 179, 180, 194), (194, 180, 181, 195), (195, 181, 178, 192), (192, 178, 175, 189), (143, 168, 172, 147), (147, 172, 186, 161), (161, 186, 182, 157), (200, 196, 197, 201), (201, 197, 198, 202), (202, 198, 199, 203), (204, 201, 202, 205), (205, 202, 203, 206), (207, 204, 205, 208), (208, 205, 206, 209), (210, 214, 215, 211), (211, 215, 216, 212), (212, 216, 217, 213), (215, 218, 219, 216), (216, 219, 220, 217), (218, 221, 222, 219), (219, 222, 223, 220), (214, 200, 201, 215), (215, 201, 204, 218), (218, 204, 207, 221), (221, 207, 208, 222), (222, 208, 209, 223), (223, 209, 206, 220), (220, 206, 203, 217), (171, 196, 200, 175), (175, 200, 214, 189), (189, 214, 210, 185), (199, 0, 4, 203), (203, 4, 18, 217), (217, 18, 14, 213), (85, 84, 98, 99), (100, 86, 85, 99), (87, 86, 100, 101), (112, 87, 101, 126), (127, 113, 112, 126), (114, 113, 127, 128), (115, 114, 128, 129), (154, 140, 115, 129), (141, 140, 154, 155), (156, 142, 141, 155), (143, 142, 156, 157), (182, 168, 143, 157), (169, 168, 182, 183), (184, 170, 169, 183), (171, 170, 184, 185), (210, 196, 171, 185), (211, 197, 196, 210), (212, 198, 197, 211), (199, 198, 212, 213), (199, 213, 14, 0), (1, 0, 14, 15), (16, 2, 1, 15), (17, 3, 2, 16), (42, 28, 3, 17), (43, 29, 28, 42), (44, 30, 29, 43), (45, 31, 30, 44), (70, 56, 31, 45), (71, 57, 56, 70), (58, 57, 71, 72), (73, 59, 58, 72), (98, 84, 59, 73)])
me_gear_001.polygons.foreach_set('use_smooth', [True] * 224)
_k = {(84, 85): 0.49804, (0, 199): 0.49804, (161, 164): 0.74902, (105, 130): 0.74902, (208, 222): 0.74902, (159, 160): 0.74902, (5, 19): 0.74902, (76, 77): 0.74902, (68, 69): 0.74902, (183, 184): 0.49804, (108, 111): 0.74902, (13, 27): 0.74902, (145, 148): 0.74902, (173, 187): 0.74902, (151, 152): 0.74902, (98, 99): 0.49804, (114, 115): 0.49804, (46, 47): 0.74902, (211, 212): 0.49804, (54, 55): 0.74902, (45, 70): 0.49804, (31, 56): 0.49804, (10, 13): 0.74902, (62, 63): 0.74902, (95, 109): 0.74902, (16, 17): 0.49804, (64, 78): 0.74902, (36, 50): 0.74902, (96, 110): 0.74902, (207, 221): 0.74902, (119, 133): 0.74902, (0, 1): 0.49804, (172, 173): 0.74902, (175, 200): 0.74902, (77, 80): 0.74902, (158, 159): 0.74902, (75, 76): 0.74902, (7, 32): 0.74902, (67, 68): 0.74902, (188, 189): 0.74902, (4, 18): 0.74902, (180, 181): 0.74902, (161, 186): 0.74902, (117, 120): 0.74902, (99, 100): 0.49804, (12, 26): 0.74902, (142, 143): 0.49804, (14, 213): 0.49804, (136, 139): 0.74902, (181, 195): 0.74902, (123, 124): 0.74902, (33, 36): 0.74902, (47, 48): 0.74902, (39, 40): 0.74902, (214, 215): 0.74902, (49, 52): 0.74902, (120, 134): 0.74902, (198, 199): 0.49804, (129, 154): 0.49804, (192, 195): 0.74902, (119, 144): 0.74902, (178, 192): 0.74902, (190, 193): 0.74902, (222, 223): 0.74902, (15, 16): 0.49804, (73, 98): 0.49804, (80, 83): 0.74902, (86, 87): 0.49804, (187, 190): 0.74902, (169, 170): 0.49804, (147, 150): 0.74902, (38, 41): 0.74902, (64, 67): 0.74902, (94, 97): 0.74902, (70, 71): 0.49804, (17, 42): 0.49804, (131, 134): 0.74902, (7, 21): 0.74902, (100, 101): 0.49804, (145, 146): 0.74902, (116, 117): 0.74902, (137, 138): 0.74902, (203, 206): 0.74902, (124, 125): 0.74902, (152, 166): 0.74902, (44, 45): 0.49804, (63, 88): 0.74902, (175, 189): 0.74902, (201, 202): 0.74902, (117, 131): 0.74902, (147, 172): 0.74902, (60, 61): 0.74902, (24, 27): 0.74902, (66, 80): 0.74902, (145, 159): 0.74902, (193, 194): 0.74902, (125, 139): 0.74902, (8, 11): 0.74902, (30, 31): 0.49804, (150, 153): 0.74902, (91, 94): 0.74902, (14, 15): 0.49804, (6, 7): 0.74902, (134, 137): 0.74902, (75, 78): 0.74902, (185, 210): 0.49804, (164, 167): 0.74902, (170, 171): 0.49804, (10, 24): 0.74902, (81, 82): 0.74902, (61, 75): 0.74902, (89, 90): 0.74902, (186, 187): 0.74902, (156, 157): 0.49804, (218, 221): 0.74902, (87, 112): 0.49804, (140, 141): 0.49804, (69, 83): 0.74902, (35, 38): 0.74902, (132, 133): 0.74902, (113, 114): 0.49804, (92, 106): 0.74902, (208, 209): 0.74902, (19, 22): 0.74902, (33, 34): 0.74902, (216, 217): 0.74902, (122, 136): 0.74902, (200, 201): 0.74902, (57, 58): 0.49804, (151, 165): 0.74902, (176, 190): 0.74902, (4, 203): 0.74902, (25, 26): 0.74902, (144, 158): 0.74902, (39, 53): 0.74902, (1, 2): 0.49804, (173, 176): 0.74902, (204, 218): 0.74902, (66, 69): 0.74902, (88, 89): 0.74902, (49, 74): 0.74902, (189, 192): 0.74902, (72, 73): 0.49804, (187, 188): 0.74902, (159, 162): 0.74902, (179, 180): 0.74902, (110, 111): 0.74902, (102, 103): 0.74902, (155, 156): 0.49804, (22, 25): 0.74902, (118, 119): 0.74902, (133, 136): 0.74902, (120, 123): 0.74902, (126, 127): 0.49804, (217, 220): 0.74902, (180, 194): 0.74902, (36, 39): 0.74902, (42, 43): 0.49804, (127, 128): 0.49804, (131, 132): 0.74902, (91, 105): 0.74902, (52, 55): 0.74902, (201, 204): 0.74902, (207, 208): 0.74902, (68, 82): 0.74902, (34, 35): 0.74902, (215, 216): 0.74902, (150, 164): 0.74902, (58, 59): 0.49804, (40, 54): 0.74902, (20, 21): 0.74902, (35, 60): 0.74902, (171, 196): 0.49804, (28, 29): 0.49804, (123, 137): 0.74902, (12, 13): 0.74902, (4, 5): 0.74902, (162, 165): 0.74902, (89, 92): 0.74902, (168, 169): 0.49804, (178, 181): 0.74902, (8, 22): 0.74902, (203, 217): 0.74902, (3, 28): 0.49804, (160, 161): 0.74902, (32, 46): 0.74902, (71, 72): 0.49804, (157, 182): 0.49804, (105, 108): 0.74902, (148, 151): 0.74902, (63, 77): 0.74902, (184, 185): 0.49804, (175, 178): 0.74902, (103, 104): 0.74902, (154, 155): 0.49804, (146, 147): 0.74902, (95, 96): 0.74902, (138, 139): 0.74902, (153, 167): 0.74902, (43, 44): 0.49804, (94, 108): 0.74902, (220, 223): 0.74902, (130, 131): 0.74902, (204, 207): 0.74902, (210, 211): 0.49804, (41, 55): 0.74902, (202, 203): 0.74902, (67, 81): 0.74902, (133, 158): 0.74902, (61, 64): 0.74902, (21, 24): 0.74902, (18, 217): 0.74902, (116, 130): 0.74902, (77, 102): 0.74902, (194, 195): 0.74902, (19, 20): 0.74902, (115, 140): 0.49804, (124, 138): 0.74902, (97, 111): 0.74902, (206, 220): 0.74902, (5, 8): 0.74902, (11, 12): 0.74902, (92, 95): 0.74902, (82, 83): 0.74902, (173, 174): 0.74902, (106, 109): 0.74902, (90, 91): 0.74902, (165, 166): 0.74902, (33, 47): 0.74902, (60, 74): 0.74902, (74, 75): 0.74902, (215, 218): 0.74902, (89, 103): 0.74902, (21, 46): 0.74902, (122, 125): 0.74902, (104, 105): 0.74902, (11, 25): 0.74902, (96, 97): 0.74902, (141, 142): 0.49804, (112, 113): 0.49804, (50, 53): 0.74902, (101, 126): 0.49804, (40, 41): 0.74902, (59, 84): 0.49804, (32, 33): 0.74902, (47, 50): 0.74902, (206, 209): 0.74902, (148, 162): 0.74902, (48, 49): 0.74902, (56, 57): 0.49804, (201, 215): 0.74902, (18, 19): 0.74902, (26, 27): 0.74902, (197, 198): 0.49804, (103, 106): 0.74902, (38, 52): 0.74902, (221, 222): 0.74902, (2, 3): 0.49804, (85, 86): 0.49804, (119, 122): 0.74902, (189, 214): 0.74902, (166, 167): 0.74902, (209, 223): 0.74902, (176, 179): 0.74902, (174, 175): 0.74902, (143, 168): 0.49804, (78, 81): 0.74902, (182, 183): 0.49804, (109, 110): 0.74902, (88, 102): 0.74902, (144, 145): 0.74902, (152, 153): 0.74902, (117, 118): 0.74902, (172, 186): 0.74902, (7, 10): 0.74902, (128, 129): 0.49804, (179, 193): 0.74902, (53, 54): 0.74902, (212, 213): 0.49804, (147, 161): 0.74902, (61, 62): 0.74902, (200, 214): 0.74902, (63, 66): 0.74902, (196, 197): 0.49804, (29, 30): 0.49804, (5, 6): 0.74902, (91, 116): 0.74902, (35, 49): 0.74902}
me_gear_001.attributes.new('crease_edge', 'FLOAT', 'EDGE').data.foreach_set('value', [_k.get((min(e.vertices), max(e.vertices)), 0.0) for e in me_gear_001.edges])
me_gear_001.materials.append(mat_gears_mat)
me_gear_001.use_remesh_preserve_volume = False
me_gear_001.use_remesh_preserve_attributes = False
me_gear_001.use_mirror_vertex_groups = False
me_gear_001.update()
me_gear_004 = bpy.data.meshes.new('Gear.004')
me_gear_004.from_pydata([(0.0738, 1.869e-09, -0.05), (0.07239, 0.0144, -0.05), (0.06819, 0.02824, -0.05), (0.06137, 0.041, -0.05), (0.21, 0.0, -0.05), (0.206, 0.04097, -0.05), (0.194, 0.08036, -0.05), (0.1746, 0.1167, -0.05), (0.2452, 0.04877, -0.05), (0.231, 0.09567, -0.05), (0.2079, 0.1389, -0.05), (0.3079, 0.08714, -0.05), (0.2956, 0.1225, -0.05), (0.2793, 0.1561, -0.05), (0.0738, -1.112e-09, 0.05), (0.07239, 0.0144, 0.05), (0.06819, 0.02824, 0.05), (0.06137, 0.041, 0.05), (0.21, 0.0, 0.05), (0.206, 0.04097, 0.05), (0.194, 0.08036, 0.05), (0.1746, 0.1167, 0.05), (0.2452, 0.04877, 0.05), (0.231, 0.09567, 0.05), (0.2079, 0.1389, 0.05), (0.3079, 0.08714, 0.05), (0.2956, 0.1225, 0.05), (0.2793, 0.1561, 0.05), (0.05219, 0.05219, -0.05), (0.041, 0.06137, -0.05), (0.02824, 0.06819, -0.05), (0.0144, 0.07239, -0.05), (0.1485, 0.1485, -0.05), (0.1167, 0.1746, -0.05), (0.08036, 0.194, -0.05), (0.04097, 0.206, -0.05), (0.1389, 0.2079, -0.05), (0.09567, 0.231, -0.05), (0.04877, 0.2452, -0.05), (0.1561, 0.2793, -0.05), (0.1225, 0.2956, -0.05), (0.08714, 0.3079, -0.05), (0.05219, 0.05219, 0.05), (0.041, 0.06137, 0.05), (0.02824, 0.06819, 0.05), (0.0144, 0.07239, 0.05), (0.1485, 0.1485, 0.05), (0.1167, 0.1746, 0.05), (0.08036, 0.194, 0.05), (0.04097, 0.206, 0.05), (0.1389, 0.2079, 0.05), (0.09567, 0.231, 0.05), (0.04877, 0.2452, 0.05), (0.1561, 0.2793, 0.05), (0.1225, 0.2956, 0.05), (0.08714, 0.3079, 0.05), (-3.343e-09, 0.0738, -0.05), (-0.0144, 0.07239, -0.05), (-0.02824, 0.06819, -0.05), (-0.041, 0.06137, -0.05), (1.286e-17, 0.21, -0.05), (-0.04097, 0.206, -0.05), (-0.08036, 0.194, -0.05), (-0.1167, 0.1746, -0.05), (-0.04877, 0.2452, -0.05), (-0.09567, 0.231, -0.05), (-0.1389, 0.2079, -0.05), (-0.08714, 0.3079, -0.05), (-0.1225, 0.2956, -0.05), (-0.1561, 0.2793, -0.05), (-2.379e-09, 0.0738, 0.05), (-0.0144, 0.07239, 0.05), (-0.02824, 0.06819, 0.05), (-0.041, 0.06137, 0.05), (1.286e-17, 0.21, 0.05), (-0.04097, 0.206, 0.05), (-0.08036, 0.194, 0.05), (-0.1167, 0.1746, 0.05), (-0.04877, 0.2452, 0.05), (-0.09567, 0.231, 0.05), (-0.1389, 0.2079, 0.05), (-0.08714, 0.3079, 0.05), (-0.1225, 0.2956, 0.05), (-0.1561, 0.2793, 0.05), (-0.05219, 0.05219, -0.05), (-0.06137, 0.041, -0.05), (-0.06819, 0.02824, -0.05), (-0.07239, 0.0144, -0.05), (-0.1485, 0.1485, -0.05), (-0.1746, 0.1167, -0.05), (-0.194, 0.08036, -0.05), (-0.206, 0.04097, -0.05), (-0.2079, 0.1389, -0.05), (-0.231, 0.09567, -0.05), (-0.2452, 0.04877, -0.05), (-0.2793, 0.1561, -0.05), (-0.2956, 0.1225, -0.05), (-0.3079, 0.08714, -0.05), (-0.05219, 0.05219, 0.05), (-0.06137, 0.041, 0.05), (-0.06819, 0.02824, 0.05), (-0.07239, 0.0144, 0.05), (-0.1485, 0.1485, 0.05), (-0.1746, 0.1167, 0.05), (-0.194, 0.08036, 0.05), (-0.206, 0.04097, 0.05), (-0.2079, 0.1389, 0.05), (-0.231, 0.09567, 0.05), (-0.2452, 0.04877, 0.05), (-0.2793, 0.1561, 0.05), (-0.2956, 0.1225, 0.05), (-0.3079, 0.08714, 0.05), (-0.0738, 1.112e-09, -0.05), (-0.07239, -0.0144, -0.05), (-0.06819, -0.02824, -0.05), (-0.06137, -0.041, -0.05), (-0.21, 2.572e-17, -0.05), (-0.206, -0.04097, -0.05), (-0.194, -0.08036, -0.05), (-0.1746, -0.1167, -0.05), (-0.2452, -0.04877, -0.05), (-0.231, -0.09567, -0.05), (-0.2079, -0.1389, -0.05), (-0.3079, -0.08714, -0.05), (-0.2956, -0.1225, -0.05), (-0.2793, -0.1561, -0.05), (-0.0738, -1.869e-09, 0.05), (-0.07239, -0.0144, 0.05), (-0.06819, -0.02824, 0.05), (-0.06137, -0.041, 0.05), (-0.21, 2.572e-17, 0.05), (-0.206, -0.04097, 0.05), (-0.194, -0.08036, 0.05), (-0.1746, -0.1167, 0.05), (-0.2452, -0.04877, 0.05), (-0.231, -0.09567, 0.05), (-0.2079, -0.1389, 0.05), (-0.3079, -0.08714, 0.05), (-0.2956, -0.1225, 0.05), (-0.2793, -0.1561, 0.05), (-0.05219, -0.05219, -0.05), (-0.041, -0.06137, -0.05), (-0.02824, -0.06819, -0.05), (-0.0144, -0.07239, -0.05), (-0.1485, -0.1485, -0.05), (-0.1167, -0.1746, -0.05), (-0.08036, -0.194, -0.05), (-0.04097, -0.206, -0.05), (-0.1389, -0.2079, -0.05), (-0.09567, -0.231, -0.05), (-0.04877, -0.2452, -0.05), (-0.1561, -0.2793, -0.05), (-0.1225, -0.2956, -0.05), (-0.08714, -0.3079, -0.05), (-0.05219, -0.05219, 0.05), (-0.041, -0.06137, 0.05), (-0.02824, -0.06819, 0.05), (-0.0144, -0.07239, 0.05), (-0.1485, -0.1485, 0.05), (-0.1167, -0.1746, 0.05), (-0.08036, -0.194, 0.05), (-0.04097, -0.206, 0.05), (-0.1389, -0.2079, 0.05), (-0.09567, -0.231, 0.05), (-0.04877, -0.2452, 0.05), (-0.1561, -0.2793, 0.05), (-0.1225, -0.2956, 0.05), (-0.08714, -0.3079, 0.05), (2.379e-09, -0.0738, -0.05), (0.0144, -0.07239, -0.05), (0.02824, -0.06819, -0.05), (0.041, -0.06137, -0.05), (-3.858e-17, -0.21, -0.05), (0.04097, -0.206, -0.05), (0.08036, -0.194, -0.05), (0.1167, -0.1746, -0.05), (0.04877, -0.2452, -0.05), (0.09567, -0.231, -0.05), (0.1389, -0.2079, -0.05), (0.08714, -0.3079, -0.05), (0.1225, -0.2956, -0.05), (0.1561, -0.2793, -0.05), (3.343e-09, -0.0738, 0.05), (0.0144, -0.07239, 0.05), (0.02824, -0.06819, 0.05), (0.041, -0.06137, 0.05), (-3.858e-17, -0.21, 0.05), (0.04097, -0.206, 0.05), (0.08036, -0.194, 0.05), (0.1167, -0.1746, 0.05), (0.04877, -0.2452, 0.05), (0.09567, -0.231, 0.05), (0.1389, -0.2079, 0.05), (0.08714, -0.3079, 0.05), (0.1225, -0.2956, 0.05), (0.1561, -0.2793, 0.05), (0.05219, -0.05219, -0.05), (0.06137, -0.041, -0.05), (0.06819, -0.02824, -0.05), (0.07239, -0.0144, -0.05), (0.1485, -0.1485, -0.05), (0.1746, -0.1167, -0.05), (0.194, -0.08036, -0.05), (0.206, -0.04097, -0.05), (0.2079, -0.1389, -0.05), (0.231, -0.09567, -0.05), (0.2452, -0.04877, -0.05), (0.2793, -0.1561, -0.05), (0.2956, -0.1225, -0.05), (0.3079, -0.08714, -0.05), (0.05219, -0.05219, 0.05), (0.06137, -0.041, 0.05), (0.06819, -0.02824, 0.05), (0.07239, -0.0144, 0.05), (0.1485, -0.1485, 0.05), (0.1746, -0.1167, 0.05), (0.194, -0.08036, 0.05), (0.206, -0.04097, 0.05), (0.2079, -0.1389, 0.05), (0.231, -0.09567, 0.05), (0.2452, -0.04877, 0.05), (0.2793, -0.1561, 0.05), (0.2956, -0.1225, 0.05), (0.3079, -0.08714, 0.05)], [], [(4, 0, 1, 5), (5, 1, 2, 6), (6, 2, 3, 7), (8, 5, 6, 9), (9, 6, 7, 10), (11, 8, 9, 12), (12, 9, 10, 13), (14, 18, 19, 15), (15, 19, 20, 16), (16, 20, 21, 17), (19, 22, 23, 20), (20, 23, 24, 21), (22, 25, 26, 23), (23, 26, 27, 24), (18, 4, 5, 19), (19, 5, 8, 22), (22, 8, 11, 25), (25, 11, 12, 26), (26, 12, 13, 27), (27, 13, 10, 24), (24, 10, 7, 21), (32, 28, 29, 33), (33, 29, 30, 34), (34, 30, 31, 35), (36, 33, 34, 37), (37, 34, 35, 38), (39, 36, 37, 40), (40, 37, 38, 41), (42, 46, 47, 43), (43, 47, 48, 44), (44, 48, 49, 45), (47, 50, 51, 48), (48, 51, 52, 49), (50, 53, 54, 51), (51, 54, 55, 52), (46, 32, 33, 47), (47, 33, 36, 50), (50, 36, 39, 53), (53, 39, 40, 54), (54, 40, 41, 55), (55, 41, 38, 52), (52, 38, 35, 49), (3, 28, 32, 7), (7, 32, 46, 21), (21, 46, 42, 17), (60, 56, 57, 61), (61, 57, 58, 62), (62, 58, 59, 63), (64, 61, 62, 65), (65, 62, 63, 66), (67, 64, 65, 68), (68, 65, 66, 69), (70, 74, 75, 71), (71, 75, 76, 72), (72, 76, 77, 73), (75, 78, 79, 76), (76, 79, 80, 77), (78, 81, 82, 79), (79, 82, 83, 80), (74, 60, 61, 75), (75, 61, 64, 78), (78, 64, 67, 81), (81, 67, 68, 82), (82, 68, 69, 83), (83, 69, 66, 80), (80, 66, 63, 77), (31, 56, 60, 35), (35, 60, 74, 49), (49, 74, 70, 45), (88, 84, 85, 89), (89, 85, 86, 90), (90, 86, 87, 91), (92, 89, 90, 93), (93, 90, 91, 94), (95, 92, 93, 96), (96, 93, 94, 97), (98, 102, 103, 99), (99, 103, 104, 100), (100, 104, 105, 101), (103, 106, 107, 104), (104, 107, 108, 105), (106, 109, 110, 107), (107, 110, 111, 108), (102, 88, 89, 103), (103, 89, 92, 106), (106, 92, 95, 109), (109, 95, 96, 110), (110, 96, 97, 111), (111, 97, 94, 108), (108, 94, 91, 105), (59, 84, 88, 63), (63, 88, 102, 77), (77, 102, 98, 73), (116, 112, 113, 117), (117, 113, 114, 118), (118, 114, 115, 119), (120, 117, 118, 121), (121, 118, 119, 122), (123, 120, 121, 124), (124, 121, 122, 125), (126, 130, 131, 127), (127, 131, 132, 128), (128, 132, 133, 129), (131, 134, 135, 132), (132, 135, 136, 133), (134, 137, 138, 135), (135, 138, 139, 136), (130, 116, 117, 131), (131, 117, 120, 134), (134, 120, 123, 137), (137, 123, 124, 138), (138, 124, 125, 139), (139, 125, 122, 136), (136, 122, 119, 133), (87, 112, 116, 91), (91, 116, 130, 105), (105, 130, 126, 101), (144, 140, 141, 145), (145, 141, 142, 146), (146, 142, 143, 147), (148, 145, 146, 149), (149, 146, 147, 150), (151, 148, 149, 152), (152, 149, 150, 153), (154, 158, 159, 155), (155, 159, 160, 156), (156, 160, 161, 157), (159, 162, 163, 160), (160, 163, 164, 161), (162, 165, 166, 163), (163, 166, 167, 164), (158, 144, 145, 159), (159, 145, 148, 162), (162, 148, 151, 165), (165, 151, 152, 166), (166, 152, 153, 167), (167, 153, 150, 164), (164, 150, 147, 161), (115, 140, 144, 119), (119, 144, 158, 133), (133, 158, 154, 129), (172, 168, 169, 173), (173, 169, 170, 174), (174, 170, 171, 175), (176, 173, 174, 177), (177, 174, 175, 178), (179, 176, 177, 180), (180, 177, 178, 181), (182, 186, 187, 183), (183, 187, 188, 184), (184, 188, 189, 185), (187, 190, 191, 188), (188, 191, 192, 189), (190, 193, 194, 191), (191, 194, 195, 192), (186, 172, 173, 187), (187, 173, 176, 190), (190, 176, 179, 193), (193, 179, 180, 194), (194, 180, 181, 195), (195, 181, 178, 192), (192, 178, 175, 189), (143, 168, 172, 147), (147, 172, 186, 161), (161, 186, 182, 157), (200, 196, 197, 201), (201, 197, 198, 202), (202, 198, 199, 203), (204, 201, 202, 205), (205, 202, 203, 206), (207, 204, 205, 208), (208, 205, 206, 209), (210, 214, 215, 211), (211, 215, 216, 212), (212, 216, 217, 213), (215, 218, 219, 216), (216, 219, 220, 217), (218, 221, 222, 219), (219, 222, 223, 220), (214, 200, 201, 215), (215, 201, 204, 218), (218, 204, 207, 221), (221, 207, 208, 222), (222, 208, 209, 223), (223, 209, 206, 220), (220, 206, 203, 217), (171, 196, 200, 175), (175, 200, 214, 189), (189, 214, 210, 185), (199, 0, 4, 203), (203, 4, 18, 217), (217, 18, 14, 213), (85, 84, 98, 99), (100, 86, 85, 99), (87, 86, 100, 101), (112, 87, 101, 126), (127, 113, 112, 126), (114, 113, 127, 128), (115, 114, 128, 129), (154, 140, 115, 129), (141, 140, 154, 155), (156, 142, 141, 155), (143, 142, 156, 157), (182, 168, 143, 157), (169, 168, 182, 183), (184, 170, 169, 183), (171, 170, 184, 185), (210, 196, 171, 185), (211, 197, 196, 210), (212, 198, 197, 211), (199, 198, 212, 213), (199, 213, 14, 0), (1, 0, 14, 15), (16, 2, 1, 15), (17, 3, 2, 16), (42, 28, 3, 17), (43, 29, 28, 42), (44, 30, 29, 43), (45, 31, 30, 44), (70, 56, 31, 45), (71, 57, 56, 70), (58, 57, 71, 72), (73, 59, 58, 72), (98, 84, 59, 73)])
me_gear_004.polygons.foreach_set('use_smooth', [True] * 224)
_k = {(84, 85): 0.49804, (0, 199): 0.49804, (161, 164): 0.74902, (105, 130): 0.74902, (208, 222): 0.74902, (159, 160): 0.74902, (5, 19): 0.74902, (76, 77): 0.74902, (68, 69): 0.74902, (183, 184): 0.49804, (108, 111): 0.74902, (13, 27): 0.74902, (145, 148): 0.74902, (173, 187): 0.74902, (151, 152): 0.74902, (98, 99): 0.49804, (114, 115): 0.49804, (46, 47): 0.74902, (211, 212): 0.49804, (54, 55): 0.74902, (45, 70): 0.49804, (31, 56): 0.49804, (10, 13): 0.74902, (62, 63): 0.74902, (95, 109): 0.74902, (16, 17): 0.49804, (64, 78): 0.74902, (36, 50): 0.74902, (96, 110): 0.74902, (207, 221): 0.74902, (119, 133): 0.74902, (0, 1): 0.49804, (172, 173): 0.74902, (175, 200): 0.74902, (77, 80): 0.74902, (158, 159): 0.74902, (75, 76): 0.74902, (7, 32): 0.74902, (67, 68): 0.74902, (188, 189): 0.74902, (4, 18): 0.74902, (180, 181): 0.74902, (161, 186): 0.74902, (117, 120): 0.74902, (99, 100): 0.49804, (12, 26): 0.74902, (142, 143): 0.49804, (14, 213): 0.49804, (136, 139): 0.74902, (181, 195): 0.74902, (123, 124): 0.74902, (33, 36): 0.74902, (47, 48): 0.74902, (39, 40): 0.74902, (214, 215): 0.74902, (49, 52): 0.74902, (120, 134): 0.74902, (198, 199): 0.49804, (129, 154): 0.49804, (192, 195): 0.74902, (119, 144): 0.74902, (178, 192): 0.74902, (190, 193): 0.74902, (222, 223): 0.74902, (15, 16): 0.49804, (73, 98): 0.49804, (80, 83): 0.74902, (86, 87): 0.49804, (187, 190): 0.74902, (169, 170): 0.49804, (147, 150): 0.74902, (38, 41): 0.74902, (64, 67): 0.74902, (94, 97): 0.74902, (70, 71): 0.49804, (17, 42): 0.49804, (131, 134): 0.74902, (7, 21): 0.74902, (100, 101): 0.49804, (145, 146): 0.74902, (116, 117): 0.74902, (137, 138): 0.74902, (203, 206): 0.74902, (124, 125): 0.74902, (152, 166): 0.74902, (44, 45): 0.49804, (63, 88): 0.74902, (175, 189): 0.74902, (201, 202): 0.74902, (117, 131): 0.74902, (147, 172): 0.74902, (60, 61): 0.74902, (24, 27): 0.74902, (66, 80): 0.74902, (145, 159): 0.74902, (193, 194): 0.74902, (125, 139): 0.74902, (8, 11): 0.74902, (30, 31): 0.49804, (150, 153): 0.74902, (91, 94): 0.74902, (14, 15): 0.49804, (6, 7): 0.74902, (134, 137): 0.74902, (75, 78): 0.74902, (185, 210): 0.49804, (164, 167): 0.74902, (170, 171): 0.49804, (10, 24): 0.74902, (81, 82): 0.74902, (61, 75): 0.74902, (89, 90): 0.74902, (186, 187): 0.74902, (156, 157): 0.49804, (218, 221): 0.74902, (87, 112): 0.49804, (140, 141): 0.49804, (69, 83): 0.74902, (35, 38): 0.74902, (132, 133): 0.74902, (113, 114): 0.49804, (92, 106): 0.74902, (208, 209): 0.74902, (19, 22): 0.74902, (33, 34): 0.74902, (216, 217): 0.74902, (122, 136): 0.74902, (200, 201): 0.74902, (57, 58): 0.49804, (151, 165): 0.74902, (176, 190): 0.74902, (4, 203): 0.74902, (25, 26): 0.74902, (144, 158): 0.74902, (39, 53): 0.74902, (1, 2): 0.49804, (173, 176): 0.74902, (204, 218): 0.74902, (66, 69): 0.74902, (88, 89): 0.74902, (49, 74): 0.74902, (189, 192): 0.74902, (72, 73): 0.49804, (187, 188): 0.74902, (159, 162): 0.74902, (179, 180): 0.74902, (110, 111): 0.74902, (102, 103): 0.74902, (155, 156): 0.49804, (22, 25): 0.74902, (118, 119): 0.74902, (133, 136): 0.74902, (120, 123): 0.74902, (126, 127): 0.49804, (217, 220): 0.74902, (180, 194): 0.74902, (36, 39): 0.74902, (42, 43): 0.49804, (127, 128): 0.49804, (131, 132): 0.74902, (91, 105): 0.74902, (52, 55): 0.74902, (201, 204): 0.74902, (207, 208): 0.74902, (68, 82): 0.74902, (34, 35): 0.74902, (215, 216): 0.74902, (150, 164): 0.74902, (58, 59): 0.49804, (40, 54): 0.74902, (20, 21): 0.74902, (35, 60): 0.74902, (171, 196): 0.49804, (28, 29): 0.49804, (123, 137): 0.74902, (12, 13): 0.74902, (4, 5): 0.74902, (162, 165): 0.74902, (89, 92): 0.74902, (168, 169): 0.49804, (178, 181): 0.74902, (8, 22): 0.74902, (203, 217): 0.74902, (3, 28): 0.49804, (160, 161): 0.74902, (32, 46): 0.74902, (71, 72): 0.49804, (157, 182): 0.49804, (105, 108): 0.74902, (148, 151): 0.74902, (63, 77): 0.74902, (184, 185): 0.49804, (175, 178): 0.74902, (103, 104): 0.74902, (154, 155): 0.49804, (146, 147): 0.74902, (95, 96): 0.74902, (138, 139): 0.74902, (153, 167): 0.74902, (43, 44): 0.49804, (94, 108): 0.74902, (220, 223): 0.74902, (130, 131): 0.74902, (204, 207): 0.74902, (210, 211): 0.49804, (41, 55): 0.74902, (202, 203): 0.74902, (67, 81): 0.74902, (133, 158): 0.74902, (61, 64): 0.74902, (21, 24): 0.74902, (18, 217): 0.74902, (116, 130): 0.74902, (77, 102): 0.74902, (194, 195): 0.74902, (19, 20): 0.74902, (115, 140): 0.49804, (124, 138): 0.74902, (97, 111): 0.74902, (206, 220): 0.74902, (5, 8): 0.74902, (11, 12): 0.74902, (92, 95): 0.74902, (82, 83): 0.74902, (173, 174): 0.74902, (106, 109): 0.74902, (90, 91): 0.74902, (165, 166): 0.74902, (33, 47): 0.74902, (60, 74): 0.74902, (74, 75): 0.74902, (215, 218): 0.74902, (89, 103): 0.74902, (21, 46): 0.74902, (122, 125): 0.74902, (104, 105): 0.74902, (11, 25): 0.74902, (96, 97): 0.74902, (141, 142): 0.49804, (112, 113): 0.49804, (50, 53): 0.74902, (101, 126): 0.49804, (40, 41): 0.74902, (59, 84): 0.49804, (32, 33): 0.74902, (47, 50): 0.74902, (206, 209): 0.74902, (148, 162): 0.74902, (48, 49): 0.74902, (56, 57): 0.49804, (201, 215): 0.74902, (18, 19): 0.74902, (26, 27): 0.74902, (197, 198): 0.49804, (103, 106): 0.74902, (38, 52): 0.74902, (221, 222): 0.74902, (2, 3): 0.49804, (85, 86): 0.49804, (119, 122): 0.74902, (189, 214): 0.74902, (166, 167): 0.74902, (209, 223): 0.74902, (176, 179): 0.74902, (174, 175): 0.74902, (143, 168): 0.49804, (78, 81): 0.74902, (182, 183): 0.49804, (109, 110): 0.74902, (88, 102): 0.74902, (144, 145): 0.74902, (152, 153): 0.74902, (117, 118): 0.74902, (172, 186): 0.74902, (7, 10): 0.74902, (128, 129): 0.49804, (179, 193): 0.74902, (53, 54): 0.74902, (212, 213): 0.49804, (147, 161): 0.74902, (61, 62): 0.74902, (200, 214): 0.74902, (63, 66): 0.74902, (196, 197): 0.49804, (29, 30): 0.49804, (5, 6): 0.74902, (91, 116): 0.74902, (35, 49): 0.74902}
me_gear_004.attributes.new('crease_edge', 'FLOAT', 'EDGE').data.foreach_set('value', [_k.get((min(e.vertices), max(e.vertices)), 0.0) for e in me_gear_004.edges])
me_gear_004.materials.append(mat_gears_mat)
me_gear_004.use_remesh_preserve_volume = False
me_gear_004.use_remesh_preserve_attributes = False
me_gear_004.use_mirror_vertex_groups = False
me_gear_004.update()
me_gear = bpy.data.meshes.new('Gear')
me_gear.from_pydata([(0.13, 0.0, -0.05), (0.1275, 0.02536, -0.05), (0.1201, 0.04975, -0.05), (0.1081, 0.07222, -0.05), (0.21, 0.0, -0.05), (0.206, 0.04097, -0.05), (0.194, 0.08036, -0.05), (0.1746, 0.1167, -0.05), (0.2452, 0.04877, -0.05), (0.231, 0.09567, -0.05), (0.2079, 0.1389, -0.05), (0.3079, 0.08714, -0.05), (0.2956, 0.1225, -0.05), (0.2793, 0.1561, -0.05), (0.13, 0.0, 0.05), (0.1275, 0.02536, 0.05), (0.1201, 0.04975, 0.05), (0.1081, 0.07222, 0.05), (0.21, 0.0, 0.05), (0.206, 0.04097, 0.05), (0.194, 0.08036, 0.05), (0.1746, 0.1167, 0.05), (0.2452, 0.04877, 0.05), (0.231, 0.09567, 0.05), (0.2079, 0.1389, 0.05), (0.3079, 0.08714, 0.05), (0.2956, 0.1225, 0.05), (0.2793, 0.1561, 0.05), (0.09192, 0.09192, -0.05), (0.07222, 0.1081, -0.05), (0.04975, 0.1201, -0.05), (0.02536, 0.1275, -0.05), (0.1485, 0.1485, -0.05), (0.1167, 0.1746, -0.05), (0.08036, 0.194, -0.05), (0.04097, 0.206, -0.05), (0.1389, 0.2079, -0.05), (0.09567, 0.231, -0.05), (0.04877, 0.2452, -0.05), (0.1561, 0.2793, -0.05), (0.1225, 0.2956, -0.05), (0.08714, 0.3079, -0.05), (0.09192, 0.09192, 0.05), (0.07222, 0.1081, 0.05), (0.04975, 0.1201, 0.05), (0.02536, 0.1275, 0.05), (0.1485, 0.1485, 0.05), (0.1167, 0.1746, 0.05), (0.08036, 0.194, 0.05), (0.04097, 0.206, 0.05), (0.1389, 0.2079, 0.05), (0.09567, 0.231, 0.05), (0.04877, 0.2452, 0.05), (0.1561, 0.2793, 0.05), (0.1225, 0.2956, 0.05), (0.08714, 0.3079, 0.05), (7.96e-18, 0.13, -0.05), (-0.02536, 0.1275, -0.05), (-0.04975, 0.1201, -0.05), (-0.07222, 0.1081, -0.05), (1.286e-17, 0.21, -0.05), (-0.04097, 0.206, -0.05), (-0.08036, 0.194, -0.05), (-0.1167, 0.1746, -0.05), (-0.04877, 0.2452, -0.05), (-0.09567, 0.231, -0.05), (-0.1389, 0.2079, -0.05), (-0.08714, 0.3079, -0.05), (-0.1225, 0.2956, -0.05), (-0.1561, 0.2793, -0.05), (7.96e-18, 0.13, 0.05), (-0.02536, 0.1275, 0.05), (-0.04975, 0.1201, 0.05), (-0.07222, 0.1081, 0.05), (1.286e-17, 0.21, 0.05), (-0.04097, 0.206, 0.05), (-0.08036, 0.194, 0.05), (-0.1167, 0.1746, 0.05), (-0.04877, 0.2452, 0.05), (-0.09567, 0.231, 0.05), (-0.1389, 0.2079, 0.05), (-0.08714, 0.3079, 0.05), (-0.1225, 0.2956, 0.05), (-0.1561, 0.2793, 0.05), (-0.09192, 0.09192, -0.05), (-0.1081, 0.07222, -0.05), (-0.1201, 0.04975, -0.05), (-0.1275, 0.02536, -0.05), (-0.1485, 0.1485, -0.05), (-0.1746, 0.1167, -0.05), (-0.194, 0.08036, -0.05), (-0.206, 0.04097, -0.05), (-0.2079, 0.1389, -0.05), (-0.231, 0.09567, -0.05), (-0.2452, 0.04877, -0.05), (-0.2793, 0.1561, -0.05), (-0.2956, 0.1225, -0.05), (-0.3079, 0.08714, -0.05), (-0.09192, 0.09192, 0.05), (-0.1081, 0.07222, 0.05), (-0.1201, 0.04975, 0.05), (-0.1275, 0.02536, 0.05), (-0.1485, 0.1485, 0.05), (-0.1746, 0.1167, 0.05), (-0.194, 0.08036, 0.05), (-0.206, 0.04097, 0.05), (-0.2079, 0.1389, 0.05), (-0.231, 0.09567, 0.05), (-0.2452, 0.04877, 0.05), (-0.2793, 0.1561, 0.05), (-0.2956, 0.1225, 0.05), (-0.3079, 0.08714, 0.05), (-0.13, 1.592e-17, -0.05), (-0.1275, -0.02536, -0.05), (-0.1201, -0.04975, -0.05), (-0.1081, -0.07222, -0.05), (-0.21, 2.572e-17, -0.05), (-0.206, -0.04097, -0.05), (-0.194, -0.08036, -0.05), (-0.1746, -0.1167, -0.05), (-0.2452, -0.04877, -0.05), (-0.231, -0.09567, -0.05), (-0.2079, -0.1389, -0.05), (-0.3079, -0.08714, -0.05), (-0.2956, -0.1225, -0.05), (-0.2793, -0.1561, -0.05), (-0.13, 1.592e-17, 0.05), (-0.1275, -0.02536, 0.05), (-0.1201, -0.04975, 0.05), (-0.1081, -0.07222, 0.05), (-0.21, 2.572e-17, 0.05), (-0.206, -0.04097, 0.05), (-0.194, -0.08036, 0.05), (-0.1746, -0.1167, 0.05), (-0.2452, -0.04877, 0.05), (-0.231, -0.09567, 0.05), (-0.2079, -0.1389, 0.05), (-0.3079, -0.08714, 0.05), (-0.2956, -0.1225, 0.05), (-0.2793, -0.1561, 0.05), (-0.09192, -0.09192, -0.05), (-0.07222, -0.1081, -0.05), (-0.04975, -0.1201, -0.05), (-0.02536, -0.1275, -0.05), (-0.1485, -0.1485, -0.05), (-0.1167, -0.1746, -0.05), (-0.08036, -0.194, -0.05), (-0.04097, -0.206, -0.05), (-0.1389, -0.2079, -0.05), (-0.09567, -0.231, -0.05), (-0.04877, -0.2452, -0.05), (-0.1561, -0.2793, -0.05), (-0.1225, -0.2956, -0.05), (-0.08714, -0.3079, -0.05), (-0.09192, -0.09192, 0.05), (-0.07222, -0.1081, 0.05), (-0.04975, -0.1201, 0.05), (-0.02536, -0.1275, 0.05), (-0.1485, -0.1485, 0.05), (-0.1167, -0.1746, 0.05), (-0.08036, -0.194, 0.05), (-0.04097, -0.206, 0.05), (-0.1389, -0.2079, 0.05), (-0.09567, -0.231, 0.05), (-0.04877, -0.2452, 0.05), (-0.1561, -0.2793, 0.05), (-0.1225, -0.2956, 0.05), (-0.08714, -0.3079, 0.05), (-2.388e-17, -0.13, -0.05), (0.02536, -0.1275, -0.05), (0.04975, -0.1201, -0.05), (0.07222, -0.1081, -0.05), (-3.858e-17, -0.21, -0.05), (0.04097, -0.206, -0.05), (0.08036, -0.194, -0.05), (0.1167, -0.1746, -0.05), (0.04877, -0.2452, -0.05), (0.09567, -0.231, -0.05), (0.1389, -0.2079, -0.05), (0.08714, -0.3079, -0.05), (0.1225, -0.2956, -0.05), (0.1561, -0.2793, -0.05), (-2.388e-17, -0.13, 0.05), (0.02536, -0.1275, 0.05), (0.04975, -0.1201, 0.05), (0.07222, -0.1081, 0.05), (-3.858e-17, -0.21, 0.05), (0.04097, -0.206, 0.05), (0.08036, -0.194, 0.05), (0.1167, -0.1746, 0.05), (0.04877, -0.2452, 0.05), (0.09567, -0.231, 0.05), (0.1389, -0.2079, 0.05), (0.08714, -0.3079, 0.05), (0.1225, -0.2956, 0.05), (0.1561, -0.2793, 0.05), (0.09192, -0.09192, -0.05), (0.1081, -0.07222, -0.05), (0.1201, -0.04975, -0.05), (0.1275, -0.02536, -0.05), (0.1485, -0.1485, -0.05), (0.1746, -0.1167, -0.05), (0.194, -0.08036, -0.05), (0.206, -0.04097, -0.05), (0.2079, -0.1389, -0.05), (0.231, -0.09567, -0.05), (0.2452, -0.04877, -0.05), (0.2793, -0.1561, -0.05), (0.2956, -0.1225, -0.05), (0.3079, -0.08714, -0.05), (0.09192, -0.09192, 0.05), (0.1081, -0.07222, 0.05), (0.1201, -0.04975, 0.05), (0.1275, -0.02536, 0.05), (0.1485, -0.1485, 0.05), (0.1746, -0.1167, 0.05), (0.194, -0.08036, 0.05), (0.206, -0.04097, 0.05), (0.2079, -0.1389, 0.05), (0.231, -0.09567, 0.05), (0.2452, -0.04877, 0.05), (0.2793, -0.1561, 0.05), (0.2956, -0.1225, 0.05), (0.3079, -0.08714, 0.05)], [], [(4, 0, 1, 5), (5, 1, 2, 6), (6, 2, 3, 7), (8, 5, 6, 9), (9, 6, 7, 10), (11, 8, 9, 12), (12, 9, 10, 13), (14, 18, 19, 15), (15, 19, 20, 16), (16, 20, 21, 17), (19, 22, 23, 20), (20, 23, 24, 21), (22, 25, 26, 23), (23, 26, 27, 24), (18, 4, 5, 19), (19, 5, 8, 22), (22, 8, 11, 25), (25, 11, 12, 26), (26, 12, 13, 27), (27, 13, 10, 24), (24, 10, 7, 21), (32, 28, 29, 33), (33, 29, 30, 34), (34, 30, 31, 35), (36, 33, 34, 37), (37, 34, 35, 38), (39, 36, 37, 40), (40, 37, 38, 41), (42, 46, 47, 43), (43, 47, 48, 44), (44, 48, 49, 45), (47, 50, 51, 48), (48, 51, 52, 49), (50, 53, 54, 51), (51, 54, 55, 52), (46, 32, 33, 47), (47, 33, 36, 50), (50, 36, 39, 53), (53, 39, 40, 54), (54, 40, 41, 55), (55, 41, 38, 52), (52, 38, 35, 49), (3, 28, 32, 7), (7, 32, 46, 21), (21, 46, 42, 17), (60, 56, 57, 61), (61, 57, 58, 62), (62, 58, 59, 63), (64, 61, 62, 65), (65, 62, 63, 66), (67, 64, 65, 68), (68, 65, 66, 69), (70, 74, 75, 71), (71, 75, 76, 72), (72, 76, 77, 73), (75, 78, 79, 76), (76, 79, 80, 77), (78, 81, 82, 79), (79, 82, 83, 80), (74, 60, 61, 75), (75, 61, 64, 78), (78, 64, 67, 81), (81, 67, 68, 82), (82, 68, 69, 83), (83, 69, 66, 80), (80, 66, 63, 77), (31, 56, 60, 35), (35, 60, 74, 49), (49, 74, 70, 45), (88, 84, 85, 89), (89, 85, 86, 90), (90, 86, 87, 91), (92, 89, 90, 93), (93, 90, 91, 94), (95, 92, 93, 96), (96, 93, 94, 97), (98, 102, 103, 99), (99, 103, 104, 100), (100, 104, 105, 101), (103, 106, 107, 104), (104, 107, 108, 105), (106, 109, 110, 107), (107, 110, 111, 108), (102, 88, 89, 103), (103, 89, 92, 106), (106, 92, 95, 109), (109, 95, 96, 110), (110, 96, 97, 111), (111, 97, 94, 108), (108, 94, 91, 105), (59, 84, 88, 63), (63, 88, 102, 77), (77, 102, 98, 73), (116, 112, 113, 117), (117, 113, 114, 118), (118, 114, 115, 119), (120, 117, 118, 121), (121, 118, 119, 122), (123, 120, 121, 124), (124, 121, 122, 125), (126, 130, 131, 127), (127, 131, 132, 128), (128, 132, 133, 129), (131, 134, 135, 132), (132, 135, 136, 133), (134, 137, 138, 135), (135, 138, 139, 136), (130, 116, 117, 131), (131, 117, 120, 134), (134, 120, 123, 137), (137, 123, 124, 138), (138, 124, 125, 139), (139, 125, 122, 136), (136, 122, 119, 133), (87, 112, 116, 91), (91, 116, 130, 105), (105, 130, 126, 101), (144, 140, 141, 145), (145, 141, 142, 146), (146, 142, 143, 147), (148, 145, 146, 149), (149, 146, 147, 150), (151, 148, 149, 152), (152, 149, 150, 153), (154, 158, 159, 155), (155, 159, 160, 156), (156, 160, 161, 157), (159, 162, 163, 160), (160, 163, 164, 161), (162, 165, 166, 163), (163, 166, 167, 164), (158, 144, 145, 159), (159, 145, 148, 162), (162, 148, 151, 165), (165, 151, 152, 166), (166, 152, 153, 167), (167, 153, 150, 164), (164, 150, 147, 161), (115, 140, 144, 119), (119, 144, 158, 133), (133, 158, 154, 129), (172, 168, 169, 173), (173, 169, 170, 174), (174, 170, 171, 175), (176, 173, 174, 177), (177, 174, 175, 178), (179, 176, 177, 180), (180, 177, 178, 181), (182, 186, 187, 183), (183, 187, 188, 184), (184, 188, 189, 185), (187, 190, 191, 188), (188, 191, 192, 189), (190, 193, 194, 191), (191, 194, 195, 192), (186, 172, 173, 187), (187, 173, 176, 190), (190, 176, 179, 193), (193, 179, 180, 194), (194, 180, 181, 195), (195, 181, 178, 192), (192, 178, 175, 189), (143, 168, 172, 147), (147, 172, 186, 161), (161, 186, 182, 157), (200, 196, 197, 201), (201, 197, 198, 202), (202, 198, 199, 203), (204, 201, 202, 205), (205, 202, 203, 206), (207, 204, 205, 208), (208, 205, 206, 209), (210, 214, 215, 211), (211, 215, 216, 212), (212, 216, 217, 213), (215, 218, 219, 216), (216, 219, 220, 217), (218, 221, 222, 219), (219, 222, 223, 220), (214, 200, 201, 215), (215, 201, 204, 218), (218, 204, 207, 221), (221, 207, 208, 222), (222, 208, 209, 223), (223, 209, 206, 220), (220, 206, 203, 217), (171, 196, 200, 175), (175, 200, 214, 189), (189, 214, 210, 185), (199, 0, 4, 203), (203, 4, 18, 217), (217, 18, 14, 213)])
me_gear.use_remesh_preserve_volume = False
me_gear.use_remesh_preserve_attributes = False
me_gear.use_mirror_vertex_groups = False
me_gear.update()
me_plane = bpy.data.meshes.new('Plane')
me_plane.from_pydata([(-0.434, -0.4296, 0.0), (0.4638, -0.4526, 0.0), (-0.4513, 0.4296, 0.0), (0.4595, 0.472, 0.0), (-0.486, 0.03471, 0.0), (-0.009717, -0.4772, 0.007357), (0.4481, -0.06354, 0.02), (-0.01429, 0.4454, 1.733e-06), (0.0, 0.0, 1.094), (-0.4383, -0.2105, 0.0), (0.2474, -0.4542, 0.0), (0.4793, 0.2466, 0.0), (-0.1931, 0.4426, 0.0), (-0.447, 0.2191, 0.0), (-0.2105, -0.4253, 0.0), (0.4718, -0.2824, 0.0), (0.2106, 0.4806, 0.0), (0.01144, 0.4389, 0.5935), (0.02967, -0.3745, 0.7367), (-0.4322, 0.05207, 0.4807), (0.3046, 0.1039, 0.5924), (0.276, 0.3715, 0.4231), (-0.3585, 0.3498, 0.4432), (-0.3715, -0.224, 0.5393), (0.3845, -0.3672, 0.5612), (0.03064, -0.2867, 0.9525), (0.2338, 0.06694, 0.8803), (0.005721, 0.2195, 0.8809), (-0.3108, 0.02861, 0.8245), (0.2903, 0.2377, 0.5078), (0.1437, 0.4052, 0.5083), (-0.3954, 0.2009, 0.4619), (-0.1735, 0.3944, 0.5183), (-0.4019, -0.08595, 0.51), (-0.1709, -0.2992, 0.638), (0.3446, -0.1316, 0.5768), (0.2071, -0.3708, 0.649), (-0.2773, -0.2118, 0.7313), (0.2275, 0.328, 0.6943), (-0.2793, 0.3008, 0.6714), (0.2743, -0.2456, 0.7647), (0.02191, -0.4322, 0.5929), (0.01086, -0.1016, 1.092), (0.107, 0.03062, 1.037), (-0.1109, 0.01021, 1.046), (0.002592, 0.09945, 1.038)], [], [(21, 11, 3), (22, 32, 17, 7, 12), (37, 25, 42, 44, 28), (24, 15, 6, 20, 35), (17, 30, 21, 16, 7), (38, 29, 21), (20, 6, 11, 21, 29), (22, 12, 2), (4, 19, 31, 22, 13), (39, 27, 17, 32), (9, 23, 33, 19, 4), (0, 14, 23), (23, 41, 18, 34), (40, 35, 20, 26), (41, 24, 36, 18), (1, 15, 24), (10, 1, 24), (9, 0, 23), (13, 22, 2), (16, 21, 3), (33, 37, 28, 19), (23, 34, 37), (34, 18, 25, 37), (27, 38, 30, 17), (43, 26, 38, 27, 45), (26, 20, 29, 38), (39, 32, 22), (19, 28, 39, 31), (28, 44, 45, 27, 39), (25, 40, 26, 43, 42), (18, 36, 40, 25), (24, 35, 40), (36, 24, 40), (33, 23, 37), (31, 39, 22), (30, 38, 21), (14, 5, 41, 23), (5, 10, 24, 41), (44, 42, 8), (44, 8, 45), (42, 43, 8), (8, 43, 45)])
me_plane.polygons.foreach_set('use_smooth', [True] * 42)
me_plane.use_remesh_preserve_volume = False
me_plane.use_remesh_preserve_attributes = False
me_plane.use_mirror_vertex_groups = False
me_plane.update()
me_plane_000 = bpy.data.meshes.new('Plane.000')
me_plane_000.from_pydata([(-0.5, -0.5, 0.0), (0.5, -0.5, 0.0), (-0.5, 0.5, 0.0), (0.5, 0.5, 0.0)], [], [(0, 1, 3, 2)])
me_plane_000.materials.append(mat_material_ground)
me_plane_000.use_remesh_preserve_volume = False
me_plane_000.use_remesh_preserve_attributes = False
me_plane_000.use_mirror_vertex_groups = False
me_plane_000.update()
me_plane_025 = bpy.data.meshes.new('Plane.025')
me_plane_025.from_pydata([(-0.5, -0.5, 0.0), (0.5, -0.5, 0.0), (-0.5, 0.5, 0.0), (0.5, 0.5, 0.0)], [], [(0, 1, 3, 2)])
me_plane_025.materials.append(mat_material_ground)
me_plane_025.use_remesh_preserve_volume = False
me_plane_025.use_remesh_preserve_attributes = False
me_plane_025.use_mirror_vertex_groups = False
me_plane_025.update()
me_plane_022 = bpy.data.meshes.new('Plane.022')
me_plane_022.from_pydata([(-0.5, -0.5, 0.0), (0.5, -0.5, 0.0), (-0.5, 0.5, 0.0), (0.5, 0.5, 0.0)], [], [(0, 1, 3, 2)])
me_plane_022.materials.append(mat_material_ground)
me_plane_022.use_remesh_preserve_volume = False
me_plane_022.use_remesh_preserve_attributes = False
me_plane_022.use_mirror_vertex_groups = False
me_plane_022.update()
me_plane_021 = bpy.data.meshes.new('Plane.021')
me_plane_021.from_pydata([(-0.5, -0.5, 0.0), (0.5, -0.5, 0.0), (-0.5, 0.5, 0.0), (0.5, 0.5, 0.0)], [], [(0, 1, 3, 2)])
me_plane_021.materials.append(mat_material_ground)
me_plane_021.use_remesh_preserve_volume = False
me_plane_021.use_remesh_preserve_attributes = False
me_plane_021.use_mirror_vertex_groups = False
me_plane_021.update()
me_plane_018 = bpy.data.meshes.new('Plane.018')
me_plane_018.from_pydata([(-0.5, -0.5, 0.0), (0.5, -0.5, 0.0), (-0.5, 0.5, 0.0), (0.5, 0.5, 0.0)], [], [(0, 1, 3, 2)])
me_plane_018.materials.append(mat_material_ground)
me_plane_018.use_remesh_preserve_volume = False
me_plane_018.use_remesh_preserve_attributes = False
me_plane_018.use_mirror_vertex_groups = False
me_plane_018.update()
me_plane_017 = bpy.data.meshes.new('Plane.017')
me_plane_017.from_pydata([(-0.5, -0.5, 0.0), (0.5, -0.5, 0.0), (-0.5, 0.5, 0.0), (0.5, 0.5, 0.0)], [], [(0, 1, 3, 2)])
me_plane_017.materials.append(mat_material_ground)
me_plane_017.use_remesh_preserve_volume = False
me_plane_017.use_remesh_preserve_attributes = False
me_plane_017.use_mirror_vertex_groups = False
me_plane_017.update()
me_plane_014 = bpy.data.meshes.new('Plane.014')
me_plane_014.from_pydata([(-0.5, -0.5, 0.0), (0.5, -0.5, 0.0), (-0.5, 0.5, 0.0), (0.5, 0.5, 0.0)], [], [(0, 1, 3, 2)])
me_plane_014.materials.append(mat_material_ground)
me_plane_014.use_remesh_preserve_volume = False
me_plane_014.use_remesh_preserve_attributes = False
me_plane_014.use_mirror_vertex_groups = False
me_plane_014.update()
me_plane_013 = bpy.data.meshes.new('Plane.013')
me_plane_013.from_pydata([(-0.5, -0.5, 0.0), (0.5, -0.5, 0.0), (-0.5, 0.5, 0.0), (0.5, 0.5, 0.0)], [], [(0, 1, 3, 2)])
me_plane_013.materials.append(mat_material_ground)
me_plane_013.use_remesh_preserve_volume = False
me_plane_013.use_remesh_preserve_attributes = False
me_plane_013.use_mirror_vertex_groups = False
me_plane_013.update()
me_plane_008 = bpy.data.meshes.new('Plane.008')
me_plane_008.from_pydata([(-0.5, -0.5, 0.0), (0.5, -0.5, 0.0), (-0.5, 0.5, 0.0), (0.5, 0.5, 0.0)], [], [(0, 1, 3, 2)])
me_plane_008.materials.append(mat_material_ground)
me_plane_008.use_remesh_preserve_volume = False
me_plane_008.use_remesh_preserve_attributes = False
me_plane_008.use_mirror_vertex_groups = False
me_plane_008.update()
me_plane_007 = bpy.data.meshes.new('Plane.007')
me_plane_007.from_pydata([(-0.5, -0.5, 0.0), (0.5, -0.5, 0.0), (-0.5, 0.5, 0.0), (0.5, 0.5, 0.0)], [], [(0, 1, 3, 2)])
me_plane_007.materials.append(mat_material_ground)
me_plane_007.use_remesh_preserve_volume = False
me_plane_007.use_remesh_preserve_attributes = False
me_plane_007.use_mirror_vertex_groups = False
me_plane_007.update()
me_plane_003 = bpy.data.meshes.new('Plane.003')
me_plane_003.from_pydata([(-0.5, -0.5, 0.0), (0.5, -0.5, 0.0), (-0.5, 0.5, 0.0), (0.5, 0.5, 0.0)], [], [(0, 1, 3, 2)])
me_plane_003.materials.append(mat_material_ground)
me_plane_003.use_remesh_preserve_volume = False
me_plane_003.use_remesh_preserve_attributes = False
me_plane_003.use_mirror_vertex_groups = False
me_plane_003.update()
me_plane_002 = bpy.data.meshes.new('Plane.002')
me_plane_002.from_pydata([(-0.5, -0.5, 0.0), (0.5, -0.5, 0.0), (-0.5, 0.5, 0.0), (0.5, 0.5, 0.0)], [], [(0, 1, 3, 2)])
me_plane_002.materials.append(mat_material_ground)
me_plane_002.use_remesh_preserve_volume = False
me_plane_002.use_remesh_preserve_attributes = False
me_plane_002.use_mirror_vertex_groups = False
me_plane_002.update()

# ---- objects
ob_gears = bpy.data.objects.new('gears', None)
ob_smaller_gear = bpy.data.objects.new('smaller_gear', me_gear_003)
ob_gear_001 = bpy.data.objects.new('Gear.001', me_gear_001)
ob_gear_002 = bpy.data.objects.new('Gear.002', me_gear_004)
ob_gear = bpy.data.objects.new('Gear', me_gear)
ob_plane = bpy.data.objects.new('Plane', me_plane)
ob_plane_000 = bpy.data.objects.new('Plane.000', me_plane_000)
ob_camera_007 = bpy.data.objects.new('Camera.007', cam_camera_013)
ob_plane_023 = bpy.data.objects.new('Plane.023', me_plane_025)
ob_plane_020 = bpy.data.objects.new('Plane.020', me_plane_022)
ob_camera_008 = bpy.data.objects.new('Camera.008', cam_camera_012)
ob_camera_009 = bpy.data.objects.new('Camera.009', cam_camera_011)
ob_plane_019 = bpy.data.objects.new('Plane.019', me_plane_021)
ob_plane_016 = bpy.data.objects.new('Plane.016', me_plane_018)
ob_camera_010 = bpy.data.objects.new('Camera.010', cam_camera_010)
ob_camera_011 = bpy.data.objects.new('Camera.011', cam_camera_009)
ob_plane_015 = bpy.data.objects.new('Plane.015', me_plane_017)
ob_plane_012 = bpy.data.objects.new('Plane.012', me_plane_014)
ob_camera_012 = bpy.data.objects.new('Camera.012', cam_camera_008)
ob_camera_006 = bpy.data.objects.new('Camera.006', cam_camera_007)
ob_plane_011 = bpy.data.objects.new('Plane.011', me_plane_013)
ob_plane_008 = bpy.data.objects.new('Plane.008', me_plane_008)
ob_camera_005 = bpy.data.objects.new('Camera.005', cam_camera_006)
ob_camera_004 = bpy.data.objects.new('Camera.004', cam_camera_005)
ob_plane_007 = bpy.data.objects.new('Plane.007', me_plane_007)
ob_plane_004 = bpy.data.objects.new('Plane.004', me_plane_003)
ob_camera_003 = bpy.data.objects.new('Camera.003', cam_camera_004)
ob_camera_002 = bpy.data.objects.new('Camera.002', cam_camera_003)
ob_plane_003 = bpy.data.objects.new('Plane.003', me_plane_002)
ob_camera_001 = bpy.data.objects.new('Camera.001', cam_camera)
ob_lamp = bpy.data.objects.new('Lamp', light_lamp)

# ---- transforms, parenting, visibility, modifiers, constraints
ob_gears.location = (0.5878, 2.495, 0.4589)
ob_gears.rotation_euler = (0.9587, -1.49e-08, 0.7483)
ob_gears.scale = (1.333, 1.333, 1.333)
ob_gears.empty_image_offset = (0.0, 0.0)
ob_gears.lineart.crease_threshold = 0.0
ob_smaller_gear.parent = ob_gears
ob_smaller_gear.matrix_parent_inverse = Matrix(((1.0, 0.0, 0.0, -0.6277), (0.0, 1.0, 0.0, -2.456), (0.0, 0.0, 1.0, -0.0), (0.0, 0.0, 0.0, 1.0)))
ob_smaller_gear.location = (0.8653, 2.401, 0.0)
ob_smaller_gear.scale = (0.7859, 0.7859, 0.7859)
ob_smaller_gear.lineart.crease_threshold = 0.0
_vg = ob_smaller_gear.vertex_groups.new(name='Tips')
_vg = ob_smaller_gear.vertex_groups.new(name='Valleys')
_vg = ob_smaller_gear.vertex_groups.new(name='okraje')
_m = ob_smaller_gear.modifiers.new('Subsurf', 'SUBSURF')
_m.uv_smooth = 'PRESERVE_CORNERS'
_m.quality = 2
_m.show_only_control_edges = False
_m = ob_smaller_gear.modifiers.new('EdgeSplit', 'EDGE_SPLIT')
ob_gear_001.parent = ob_gears
ob_gear_001.matrix_parent_inverse = Matrix(((1.0, 0.0, 0.0, -0.6277), (0.0, 1.0, 0.0, -2.456), (0.0, 0.0, 1.0, -0.0), (0.0, 0.0, 0.0, 1.0)))
ob_gear_001.location = (0.3902, 2.511, 0.0)
ob_gear_001.lineart.crease_threshold = 0.0
_vg = ob_gear_001.vertex_groups.new(name='Tips')
_vg = ob_gear_001.vertex_groups.new(name='Valleys')
_vg = ob_gear_001.vertex_groups.new(name='okraje')
_m = ob_gear_001.modifiers.new('Subsurf', 'SUBSURF')
_m.uv_smooth = 'PRESERVE_CORNERS'
_m.quality = 2
_m.show_only_control_edges = False
_m = ob_gear_001.modifiers.new('EdgeSplit', 'EDGE_SPLIT')
ob_gear_002.location = (0.5087, 4.497, 0.4054)
ob_gear_002.rotation_euler = (0.9587, -4.503e-08, 0.7483)
ob_gear_002.scale = (2.229, 2.229, 2.229)
ob_gear_002.lineart.crease_threshold = 0.0
_vg = ob_gear_002.vertex_groups.new(name='Tips')
_vg = ob_gear_002.vertex_groups.new(name='Valleys')
_vg = ob_gear_002.vertex_groups.new(name='okraje')
_m = ob_gear_002.modifiers.new('Subsurf', 'SUBSURF')
_m.uv_smooth = 'PRESERVE_CORNERS'
_m.quality = 2
_m.show_only_control_edges = False
_m = ob_gear_002.modifiers.new('EdgeSplit', 'EDGE_SPLIT')
ob_gear.location = (-1.515, 2.5, 0.0)
ob_gear.lineart.crease_threshold = 0.0
_vg = ob_gear.vertex_groups.new(name='Tips')
_vg = ob_gear.vertex_groups.new(name='Valleys')
ob_plane.location = (0.5, 0.5, 0.01391)
ob_plane.lineart.crease_threshold = 0.0
_m = ob_plane.modifiers.new('EdgeSplit', 'EDGE_SPLIT')
_m.split_angle = 0.08727
ob_plane_000.location = (0.5, 0.5, 0.0)
ob_plane_000.lineart.crease_threshold = 0.0
ob_camera_007.location = (9.0, -5.0, 4.895)
ob_camera_007.rotation_euler = (1.047, 1.666e-10, 0.7854)
ob_camera_007.scale = (7.0, 1.0, 1.0)
ob_camera_007.lock_rotations_4d = False
ob_camera_007.empty_display_type = 'ARROWS'
ob_camera_007.color = (0.0, 0.0, 0.0, 0.0)
ob_camera_007.display_type = 'WIRE'
ob_camera_007.lineart.crease_threshold = 0.0
ob_plane_023.location = (3.5, 0.5, 0.0)
ob_plane_023.lineart.crease_threshold = 0.0
ob_plane_020.location = (3.5, 2.5, 0.0)
ob_plane_020.lineart.crease_threshold = 0.0
ob_camera_008.location = (9.0, -3.0, 4.895)
ob_camera_008.rotation_euler = (1.047, 1.666e-10, 0.7854)
ob_camera_008.scale = (7.0, 1.0, 1.0)
ob_camera_008.lock_rotations_4d = False
ob_camera_008.empty_display_type = 'ARROWS'
ob_camera_008.color = (0.0, 0.0, 0.0, 0.0)
ob_camera_008.display_type = 'WIRE'
ob_camera_008.lineart.crease_threshold = 0.0
ob_camera_009.location = (9.0, -1.0, 4.895)
ob_camera_009.rotation_euler = (1.047, 1.666e-10, 0.7854)
ob_camera_009.scale = (7.0, 1.0, 1.0)
ob_camera_009.lock_rotations_4d = False
ob_camera_009.empty_display_type = 'ARROWS'
ob_camera_009.color = (0.0, 0.0, 0.0, 0.0)
ob_camera_009.display_type = 'WIRE'
ob_camera_009.lineart.crease_threshold = 0.0
ob_plane_019.location = (3.5, 4.5, 0.0)
ob_plane_019.lineart.crease_threshold = 0.0
ob_plane_016.location = (3.5, 6.5, 0.0)
ob_plane_016.lineart.crease_threshold = 0.0
ob_camera_010.location = (9.0, 1.0, 4.895)
ob_camera_010.rotation_euler = (1.047, 1.666e-10, 0.7854)
ob_camera_010.scale = (7.0, 1.0, 1.0)
ob_camera_010.lock_rotations_4d = False
ob_camera_010.empty_display_type = 'ARROWS'
ob_camera_010.color = (0.0, 0.0, 0.0, 0.0)
ob_camera_010.display_type = 'WIRE'
ob_camera_010.lineart.crease_threshold = 0.0
ob_camera_011.location = (9.0, 3.0, 4.895)
ob_camera_011.rotation_euler = (1.047, 1.666e-10, 0.7854)
ob_camera_011.scale = (7.0, 1.0, 1.0)
ob_camera_011.lock_rotations_4d = False
ob_camera_011.empty_display_type = 'ARROWS'
ob_camera_011.color = (0.0, 0.0, 0.0, 0.0)
ob_camera_011.display_type = 'WIRE'
ob_camera_011.lineart.crease_threshold = 0.0
ob_plane_015.location = (3.5, 8.5, 0.0)
ob_plane_015.lineart.crease_threshold = 0.0
ob_plane_012.location = (3.5, 10.5, 0.0)
ob_plane_012.lineart.crease_threshold = 0.0
ob_camera_012.location = (9.0, 5.0, 4.895)
ob_camera_012.rotation_euler = (1.047, 1.666e-10, 0.7854)
ob_camera_012.scale = (7.0, 1.0, 1.0)
ob_camera_012.lock_rotations_4d = False
ob_camera_012.empty_display_type = 'ARROWS'
ob_camera_012.color = (0.0, 0.0, 0.0, 0.0)
ob_camera_012.display_type = 'WIRE'
ob_camera_012.lineart.crease_threshold = 0.0
ob_camera_006.location = (6.0, 5.0, 4.895)
ob_camera_006.rotation_euler = (1.047, 1.666e-10, 0.7854)
ob_camera_006.scale = (7.0, 1.0, 1.0)
ob_camera_006.lock_rotations_4d = False
ob_camera_006.empty_display_type = 'ARROWS'
ob_camera_006.color = (0.0, 0.0, 0.0, 0.0)
ob_camera_006.display_type = 'WIRE'
ob_camera_006.lineart.crease_threshold = 0.0
ob_plane_011.location = (0.5, 10.5, 0.0)
ob_plane_011.lineart.crease_threshold = 0.0
ob_plane_008.location = (0.5, 8.5, 0.0)
ob_plane_008.lineart.crease_threshold = 0.0
ob_camera_005.location = (6.0, 3.0, 4.895)
ob_camera_005.rotation_euler = (1.047, 1.666e-10, 0.7854)
ob_camera_005.scale = (7.0, 1.0, 1.0)
ob_camera_005.lock_rotations_4d = False
ob_camera_005.empty_display_type = 'ARROWS'
ob_camera_005.color = (0.0, 0.0, 0.0, 0.0)
ob_camera_005.display_type = 'WIRE'
ob_camera_005.lineart.crease_threshold = 0.0
ob_camera_004.location = (6.0, 1.0, 4.895)
ob_camera_004.rotation_euler = (1.047, 1.666e-10, 0.7854)
ob_camera_004.scale = (7.0, 1.0, 1.0)
ob_camera_004.lock_rotations_4d = False
ob_camera_004.empty_display_type = 'ARROWS'
ob_camera_004.color = (0.0, 0.0, 0.0, 0.0)
ob_camera_004.display_type = 'WIRE'
ob_camera_004.lineart.crease_threshold = 0.0
ob_plane_007.location = (0.5, 6.5, 0.0)
ob_plane_007.lineart.crease_threshold = 0.0
ob_plane_004.location = (0.5, 4.5, 0.0)
ob_plane_004.hide_render = True
ob_plane_004.lineart.crease_threshold = 0.0
ob_camera_003.location = (6.0, -1.0, 4.895)
ob_camera_003.rotation_euler = (1.047, 1.666e-10, 0.7854)
ob_camera_003.scale = (7.0, 1.0, 1.0)
ob_camera_003.lock_rotations_4d = False
ob_camera_003.empty_display_type = 'ARROWS'
ob_camera_003.color = (0.0, 0.0, 0.0, 0.0)
ob_camera_003.display_type = 'WIRE'
ob_camera_003.lineart.crease_threshold = 0.0
ob_camera_002.location = (6.0, -3.0, 4.895)
ob_camera_002.rotation_euler = (1.047, 1.666e-10, 0.7854)
ob_camera_002.scale = (7.0, 1.0, 1.0)
ob_camera_002.lock_rotations_4d = False
ob_camera_002.empty_display_type = 'ARROWS'
ob_camera_002.color = (0.0, 0.0, 0.0, 0.0)
ob_camera_002.display_type = 'WIRE'
ob_camera_002.lineart.crease_threshold = 0.0
ob_plane_003.location = (0.5, 2.5, 0.0)
ob_plane_003.hide_render = True
ob_plane_003.lineart.crease_threshold = 0.0
ob_camera_001.location = (6.0, -5.0, 4.895)
ob_camera_001.rotation_euler = (1.047, 1.666e-10, 0.7854)
ob_camera_001.scale = (7.0, 1.0, 1.0)
ob_camera_001.lock_rotations_4d = False
ob_camera_001.empty_display_type = 'ARROWS'
ob_camera_001.color = (0.0, 0.0, 0.0, 0.0)
ob_camera_001.display_type = 'WIRE'
ob_camera_001.lineart.crease_threshold = 0.0
ob_lamp.location = (4.742, -2.326, 5.904)
ob_lamp.rotation_euler = (0.6503, 0.05522, 1.866)
ob_lamp.lock_rotations_4d = False
ob_lamp.empty_display_type = 'ARROWS'
ob_lamp.color = (0.0, 0.0, 0.0, 0.0)
ob_lamp.lineart.crease_threshold = 0.0

# ---- collection membership
col_collection_1.objects.link(ob_gears)
col_collection_1.objects.link(ob_smaller_gear)
col_collection_1.objects.link(ob_gear_001)
col_collection_1.objects.link(ob_gear_002)
col_collection_1.objects.link(ob_gear)
col_collection_1.objects.link(ob_plane)
col_collection_1.objects.link(ob_plane_000)
col_collection_1.objects.link(ob_camera_007)
col_collection_1.objects.link(ob_plane_023)
col_collection_1.objects.link(ob_plane_020)
col_collection_1.objects.link(ob_camera_008)
col_collection_1.objects.link(ob_camera_009)
col_collection_1.objects.link(ob_plane_019)
col_collection_1.objects.link(ob_plane_016)
col_collection_1.objects.link(ob_camera_010)
col_collection_1.objects.link(ob_camera_011)
col_collection_1.objects.link(ob_plane_015)
col_collection_1.objects.link(ob_plane_012)
col_collection_1.objects.link(ob_camera_012)
col_collection_1.objects.link(ob_camera_006)
col_collection_1.objects.link(ob_plane_011)
col_collection_1.objects.link(ob_plane_008)
col_collection_1.objects.link(ob_camera_005)
col_collection_1.objects.link(ob_camera_004)
col_collection_1.objects.link(ob_plane_007)
col_collection_1.objects.link(ob_plane_004)
col_collection_1.objects.link(ob_camera_003)
col_collection_1.objects.link(ob_camera_002)
col_collection_1.objects.link(ob_plane_003)
col_collection_1.objects.link(ob_camera_001)
col_collection_1.objects.link(ob_lamp)

# ---- scene / render settings (as saved in the file)
scene.camera = ob_camera_003
scene.frame_start = 1; scene.frame_end = 250; scene.frame_set(1)
scene.render.engine = 'CYCLES'
scene.render.resolution_x = 512
scene.render.resolution_y = 512
scene.render.dither_intensity = 0.0
scene.render.film_transparent = True
scene.cycles.use_denoising = False
scene.cycles.samples = 150
scene.cycles.sampling_pattern = 'TABULATED_SOBOL'
scene.cycles.light_sampling_threshold = 0.0
scene.cycles.use_adaptive_sampling = False
scene.cycles.use_light_tree = False
scene.cycles.blur_glossy = 0.0
scene.cycles.volume_bounces = 1
scene.cycles.pixel_filter_type = 'GAUSSIAN'
scene.cycles.sample_clamp_indirect = 0.0
scene.view_settings.view_transform = 'Standard'
bpy.context.view_layer.update()
